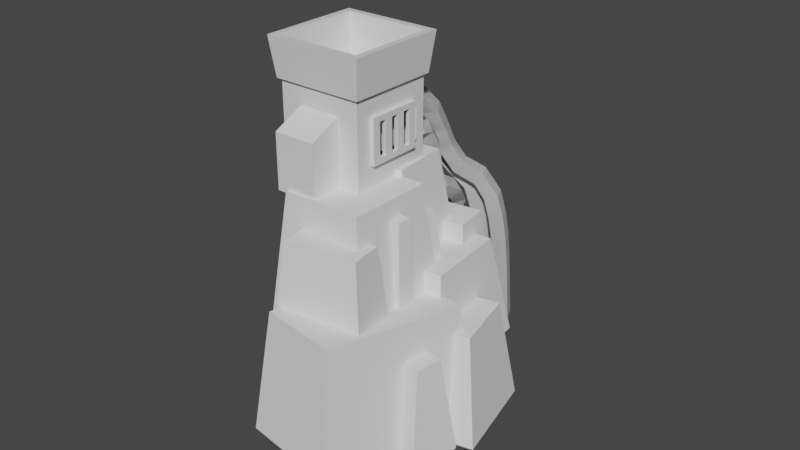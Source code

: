 # Source: Furnace_Station.blend  (saved by Blender 2.91.10; exported with 4.5.12 LTS)
import bpy
from mathutils import Matrix  # noqa: F401  (used for matrix-valued properties, if any)

bpy.ops.wm.read_factory_settings(use_empty=True)
scene = bpy.context.scene
scene.name = 'Scene'

# ---- collections
col_collection = bpy.data.collections.new('Collection'); scene.collection.children.link(col_collection)

# ---- materials (node trees are filled in below, after node groups)
mat_material = bpy.data.materials.new('Material')
mat_material.alpha_threshold = 0.0
mat_material.use_transparent_shadow = False
mat_material.line_color = (0.0, 0.0, 0.0, 1.0)

# ---- node groups
ng_auto_smooth = bpy.data.node_groups.new('Auto Smooth', 'GeometryNodeTree')
_s = ng_auto_smooth.interface.new_socket(name='Geometry', in_out='OUTPUT', socket_type='NodeSocketGeometry')
_s = ng_auto_smooth.interface.new_socket(name='Geometry', in_out='INPUT', socket_type='NodeSocketGeometry')
_s = ng_auto_smooth.interface.new_socket(name='Angle', in_out='INPUT', socket_type='NodeSocketFloat')
_s.subtype = 'ANGLE'
_s.min_value = 0.0
_s.max_value = 3.142
ng_auto_smooth.is_modifier = True
_N = ng_auto_smooth.nodes; _L = ng_auto_smooth.links
n0 = _N.new('NodeGroupOutput'); n0.name = 'Group Output'; n0.location = (480, -100)
n1 = _N.new('NodeGroupInput'); n1.name = 'Group Input'; n1.location = (-420, -300)
n2 = _N.new('NodeGroupInput'); n2.name = 'Group Input.001'; n2.location = (-60, -100)
n3 = _N.new('GeometryNodeSetShadeSmooth'); n3.name = 'Set Shade Smooth'; n3.location = (120, -100)
n3.domain = 'EDGE'
n4 = _N.new('GeometryNodeSetShadeSmooth'); n4.name = 'Set Shade Smooth.001'; n4.location = (300, -100)
n5 = _N.new('GeometryNodeInputMeshEdgeAngle'); n5.name = 'Edge Angle'; n5.location = (-420, -220)
n6 = _N.new('GeometryNodeInputEdgeSmooth'); n6.name = 'Is Edge Smooth'; n6.location = (-60, -160)
n7 = _N.new('GeometryNodeInputShadeSmooth'); n7.name = 'Is Face Smooth'; n7.location = (-240, -340)
n8 = _N.new('FunctionNodeBooleanMath'); n8.name = 'Boolean Math'; n8.location = (-60, -220)
n9 = _N.new('FunctionNodeCompare'); n9.name = 'Compare'; n9.location = (-240, -180)
n9.operation = 'LESS_EQUAL'
_L.new(n5.outputs[0], n9.inputs[0])
_L.new(n4.outputs[0], n0.inputs[0])
_L.new(n1.outputs[1], n9.inputs[1])
_L.new(n9.outputs[0], n8.inputs[0])
_L.new(n7.outputs[0], n8.inputs[1])
_L.new(n2.outputs[0], n3.inputs[0])
_L.new(n6.outputs[0], n3.inputs[1])
_L.new(n3.outputs[0], n4.inputs[0])
_L.new(n8.outputs[0], n3.inputs[2])
n0.is_active_output = True

# ---- material node trees
mat_material.use_nodes = True; mat_material.node_tree.nodes.clear()
_N = mat_material.node_tree.nodes; _L = mat_material.node_tree.links
n0 = _N.new('ShaderNodeOutputMaterial'); n0.name = 'Material Output'; n0.location = (300, 300)
n1 = _N.new('ShaderNodeBsdfPrincipled'); n1.name = 'Principled BSDF'; n1.location = (10, 300)
n1.distribution = 'GGX'
n1.subsurface_method = 'BURLEY'
n1.inputs[2].default_value = 0.4
n1.inputs[3].default_value = 1.45
n1.inputs[27].default_value = (0.0, 0.0, 0.0, 1.0)
n1.inputs[28].default_value = 1.0
_L.new(n1.outputs[0], n0.inputs[0])
n0.is_active_output = True

# ---- world
world_world = bpy.data.worlds.new('World'); scene.world = world_world
world_world.use_nodes = True; world_world.node_tree.nodes.clear()
_N = world_world.node_tree.nodes; _L = world_world.node_tree.links
n0 = _N.new('ShaderNodeOutputWorld'); n0.name = 'World Output'; n0.location = (300, 300)
n1 = _N.new('ShaderNodeBackground'); n1.name = 'Background'; n1.location = (10, 300)
n1.inputs[0].default_value = (0.05088, 0.05088, 0.05088, 1.0)
_L.new(n1.outputs[0], n0.inputs[0])
n0.is_active_output = True
world_world.color = (0.05088, 0.05088, 0.05088)
world_world.use_sun_shadow = False
world_world.sun_shadow_jitter_overblur = 0.0

# ---- meshes
me_cube = bpy.data.meshes.new('Cube')
me_cube.from_pydata([(1.0, 1.0, 1.0), (1.0, 1.0, -1.339), (1.0, -1.0, 1.0), (1.0, -1.0, -1.339), (-1.0, 1.0, 1.0), (-1.0, 1.0, -1.339), (-1.0, -1.0, 1.0), (-1.0, -1.0, -1.339), (0.496, 1.0, -1.339), (-0.496, 1.0, -1.339), (0.496, -1.0, 1.0), (-0.496, -1.0, 1.0), (-0.496, -1.0, -1.339), (0.496, -1.0, -1.339), (-0.496, 1.0, 1.0), (0.496, 1.0, 1.0), (1.0, 1.0, 0.4802), (-1.0, -1.0, 0.4802), (1.0, -1.0, 0.4802), (-1.0, 1.0, 0.4802), (-0.496, 1.0, 0.4802), (0.496, 1.0, 0.4802), (0.496, -1.0, 0.4802), (-0.496, -1.0, 0.4802), (1.0, 1.0, 0.09398), (1.0, -1.0, 0.09398), (-1.0, 1.0, 0.09398), (-0.496, 1.0, 0.09398), (0.496, 1.0, 0.09398), (0.496, -1.0, 0.09398), (-0.496, -1.0, 0.09398), (-1.0, -1.0, 0.09398), (-0.496, -1.719, -1.339), (0.496, -1.719, -1.339), (-0.5318, -1.072, 1.0), (-1.072, -1.072, 1.0), (1.072, 1.072, 1.0), (1.072, -1.072, 1.0), (-1.072, 1.072, 1.0), (0.5318, 1.072, 1.0), (0.5318, -1.072, 1.0), (-0.5318, 1.072, 1.0), (1.0, 1.0, -0.6841), (1.0, -1.0, -0.6841), (-1.0, 1.0, -0.6841), (-0.496, 1.0, -0.6841), (0.496, 1.0, -0.6841), (0.496, -1.0, -0.6841), (-0.496, -1.0, -0.6841), (-1.0, -1.0, -0.6841), (-1.0, 0.6304, -1.339), (-1.0, -0.6304, -1.339), (1.0, 0.6304, 1.0), (1.0, -0.6304, 1.0), (-1.0, -0.6304, 1.0), (-1.0, 0.6304, 1.0), (1.0, -0.6304, -1.339), (1.0, 0.6304, -1.339), (-0.496, 0.6304, -1.339), (-0.496, -0.6304, -1.339), (0.496, 0.6304, -1.339), (0.496, -0.6304, -1.339), (1.0, 0.6304, 0.4802), (1.0, -0.6304, 0.4802), (-1.0, -0.6304, 0.4802), (-1.0, 0.6304, 0.4802), (-1.0, -0.6304, 0.09398), (-1.0, 0.6304, 0.09398), (1.0, 0.6304, 0.09398), (1.0, -0.6304, 0.09398), (1.072, 0.6759, 1.0), (1.072, -0.6759, 1.0), (-1.072, -0.6759, 1.0), (-1.072, 0.6759, 1.0), (1.0, 0.6304, -0.6841), (1.0, -0.6304, -0.6841), (-1.0, -0.6304, -0.6841), (-1.0, 0.6304, -0.6841)], [], [(10, 2, 37, 40), (23, 11, 6, 17), (65, 55, 4, 19), (61, 56, 3, 13), (63, 53, 2, 18), (21, 15, 0, 16), (19, 4, 14, 20), (20, 14, 15, 21), (51, 59, 12, 7), (59, 61, 13, 12), (18, 2, 10, 22), (22, 10, 11, 23), (52, 0, 36, 70), (14, 4, 38, 41), (25, 18, 22, 29), (27, 20, 21, 28), (26, 19, 20, 27), (28, 21, 16, 24), (69, 63, 18, 25), (67, 65, 19, 26), (30, 23, 17, 31), (48, 30, 31, 49), (77, 67, 26, 44), (75, 69, 25, 43), (46, 28, 24, 42), (44, 26, 27, 45), (45, 27, 28, 46), (43, 25, 29, 47), (12, 13, 33, 32), (0, 15, 39, 36), (15, 14, 41, 39), (6, 11, 34, 35), (11, 10, 40, 34), (54, 6, 35, 72), (3, 43, 47, 13), (9, 45, 46, 8), (5, 44, 45, 9), (8, 46, 42, 1), (56, 75, 43, 3), (50, 77, 44, 5), (12, 48, 49, 7), (7, 49, 76, 51), (51, 76, 77, 50), (1, 42, 74, 57), (57, 74, 75, 56), (4, 55, 73, 38), (55, 54, 72, 73), (42, 24, 68, 74), (49, 31, 66, 76), (76, 66, 67, 77), (31, 17, 64, 66), (66, 64, 65, 67), (24, 16, 62, 68), (2, 53, 71, 37), (53, 52, 70, 71), (9, 8, 60, 58), (58, 60, 61, 59), (5, 9, 58, 50), (50, 58, 59, 51), (16, 0, 52, 62), (62, 52, 53, 63), (8, 1, 57, 60), (60, 57, 56, 61), (17, 6, 54, 64), (64, 54, 55, 65)])
_uv = me_cube.uv_layers.new(name='UVMap')
_uv.uv.foreach_set('vector', [0.625, 0.8333, 0.625, 0.75, 0.625, 0.75, 0.625, 0.8333, 0.5219, 0.9167, 0.625, 0.9167, 0.625, 1.0, 0.5219, 1.0, 0.5219, 0.1667, 0.625, 0.1667, 0.625, 0.25, 0.5219, 0.25, 0.2917, 0.6667, 0.375, 0.6667, 0.375, 0.75, 0.2917, 0.75, 0.5219, 0.6667, 0.625, 0.6667, 0.625, 0.75, 0.5219, 0.75, 0.5219, 0.4167, 0.625, 0.4167, 0.625, 0.5, 0.5219, 0.5, 0.5219, 0.25, 0.625, 0.25, 0.625, 0.3333, 0.5219, 0.3333, 0.5219, 0.3333, 0.625, 0.3333, 0.625, 0.4167, 0.5219, 0.4167, 0.125, 0.6667, 0.2083, 0.6667, 0.2083, 0.75, 0.125, 0.75, 0.2083, 0.6667, 0.2917, 0.6667, 0.2917, 0.75, 0.2083, 0.75, 0.5219, 0.75, 0.625, 0.75, 0.625, 0.8333, 0.5219, 0.8333, 0.5219, 0.8333, 0.625, 0.8333, 0.625, 0.9167, 0.5219, 0.9167, 0.625, 0.5833, 0.625, 0.5, 0.625, 0.5, 0.625, 0.5833, 0.625, 0.3333, 0.625, 0.25, 0.625, 0.25, 0.625, 0.3333, 0.4736, 0.75, 0.5219, 0.75, 0.5219, 0.8333, 0.4736, 0.8333, 0.4736, 0.3333, 0.5219, 0.3333, 0.5219, 0.4167, 0.4736, 0.4167, 0.4736, 0.25, 0.5219, 0.25, 0.5219, 0.3333, 0.4736, 0.3333, 0.4736, 0.4167, 0.5219, 0.4167, 0.5219, 0.5, 0.4736, 0.5, 0.4736, 0.6667, 0.5219, 0.6667, 0.5219, 0.75, 0.4736, 0.75, 0.4736, 0.1667, 0.5219, 0.1667, 0.5219, 0.25, 0.4736, 0.25, 0.4736, 0.9167, 0.5219, 0.9167, 0.5219, 1.0, 0.4736, 1.0, 0.4035, 0.9167, 0.4736, 0.9167, 0.4736, 1.0, 0.4035, 1.0, 0.4035, 0.1667, 0.4736, 0.1667, 0.4736, 0.25, 0.4035, 0.25, 0.4035, 0.6667, 0.4736, 0.6667, 0.4736, 0.75, 0.4035, 0.75, 0.4035, 0.4167, 0.4736, 0.4167, 0.4736, 0.5, 0.4035, 0.5, 0.4035, 0.25, 0.4736, 0.25, 0.4736, 0.3333, 0.4035, 0.3333, 0.4035, 0.3333, 0.4736, 0.3333, 0.4736, 0.4167, 0.4035, 0.4167, 0.4035, 0.75, 0.4736, 0.75, 0.4736, 0.8333, 0.4035, 0.8333, 0.2083, 0.75, 0.2917, 0.75, 0.2917, 0.75, 0.2083, 0.75, 0.625, 0.5, 0.625, 0.4167, 0.625, 0.4167, 0.625, 0.5, 0.625, 0.4167, 0.625, 0.3333, 0.625, 0.3333, 0.625, 0.4167, 0.625, 1.0, 0.625, 0.9167, 0.625, 0.9167, 0.625, 1.0, 0.625, 0.9167, 0.625, 0.8333, 0.625, 0.8333, 0.625, 0.9167, 0.625, 0.08333, 0.625, 0.0, 0.625, 0.0, 0.625, 0.08333, 0.375, 0.75, 0.4035, 0.75, 0.4035, 0.8333, 0.375, 0.8333, 0.375, 0.3333, 0.4035, 0.3333, 0.4035, 0.4167, 0.375, 0.4167, 0.375, 0.25, 0.4035, 0.25, 0.4035, 0.3333, 0.375, 0.3333, 0.375, 0.4167, 0.4035, 0.4167, 0.4035, 0.5, 0.375, 0.5, 0.375, 0.6667, 0.4035, 0.6667, 0.4035, 0.75, 0.375, 0.75, 0.375, 0.1667, 0.4035, 0.1667, 0.4035, 0.25, 0.375, 0.25, 0.375, 0.9167, 0.4035, 0.9167, 0.4035, 1.0, 0.375, 1.0, 0.375, 0.0, 0.4035, 0.0, 0.4035, 0.08333, 0.375, 0.08333, 0.375, 0.08333, 0.4035, 0.08333, 0.4035, 0.1667, 0.375, 0.1667, 0.375, 0.5, 0.4035, 0.5, 0.4035, 0.5833, 0.375, 0.5833, 0.375, 0.5833, 0.4035, 0.5833, 0.4035, 0.6667, 0.375, 0.6667, 0.625, 0.25, 0.625, 0.1667, 0.625, 0.1667, 0.625, 0.25, 0.625, 0.1667, 0.625, 0.08333, 0.625, 0.08333, 0.625, 0.1667, 0.4035, 0.5, 0.4736, 0.5, 0.4736, 0.5833, 0.4035, 0.5833, 0.4035, 0.0, 0.4736, 0.0, 0.4736, 0.08333, 0.4035, 0.08333, 0.4035, 0.08333, 0.4736, 0.08333, 0.4736, 0.1667, 0.4035, 0.1667, 0.4736, 0.0, 0.5219, 0.0, 0.5219, 0.08333, 0.4736, 0.08333, 0.4736, 0.08333, 0.5219, 0.08333, 0.5219, 0.1667, 0.4736, 0.1667, 0.4736, 0.5, 0.5219, 0.5, 0.5219, 0.5833, 0.4736, 0.5833, 0.625, 0.75, 0.625, 0.6667, 0.625, 0.6667, 0.625, 0.75, 0.625, 0.6667, 0.625, 0.5833, 0.625, 0.5833, 0.625, 0.6667, 0.2083, 0.5, 0.2917, 0.5, 0.2917, 0.5833, 0.2083, 0.5833, 0.2083, 0.5833, 0.2917, 0.5833, 0.2917, 0.6667, 0.2083, 0.6667, 0.125, 0.5, 0.2083, 0.5, 0.2083, 0.5833, 0.125, 0.5833, 0.125, 0.5833, 0.2083, 0.5833, 0.2083, 0.6667, 0.125, 0.6667, 0.5219, 0.5, 0.625, 0.5, 0.625, 0.5833, 0.5219, 0.5833, 0.5219, 0.5833, 0.625, 0.5833, 0.625, 0.6667, 0.5219, 0.6667, 0.2917, 0.5, 0.375, 0.5, 0.375, 0.5833, 0.2917, 0.5833, 0.2917, 0.5833, 0.375, 0.5833, 0.375, 0.6667, 0.2917, 0.6667, 0.5219, 0.0, 0.625, 0.0, 0.625, 0.08333, 0.5219, 0.08333, 0.5219, 0.08333, 0.625, 0.08333, 0.625, 0.1667, 0.5219, 0.1667])
me_cube.materials.append(mat_material)
me_cube.use_remesh_preserve_volume = False
me_cube.use_remesh_preserve_attributes = False
me_cube.use_mirror_vertex_groups = False
me_cube.update()
me_cube_001 = bpy.data.meshes.new('Cube.001')
me_cube_001.from_pydata([(1.643, 0.6304, 0.4802), (1.643, -0.6304, 0.4802), (1.643, 0.6304, -0.6841), (1.643, -0.6304, -0.6841), (1.643, -0.4503, 0.4802), (1.643, -0.2702, 0.4802), (1.643, -0.09006, 0.4802), (1.643, 0.09006, 0.4802), (1.643, 0.2702, 0.4802), (1.643, 0.4503, 0.4802), (1.643, 0.4503, -0.6841), (1.643, 0.2702, -0.6841), (1.643, 0.09006, -0.6841), (1.643, -0.09006, -0.6841), (1.643, -0.2702, -0.6841), (1.643, -0.4503, -0.6841), (1.643, 0.6304, 0.3374), (1.643, 0.6304, -0.5412), (1.643, -0.6304, -0.5412), (1.643, -0.6304, 0.3374), (1.643, 0.4503, 0.3374), (1.643, 0.4503, -0.5412), (1.643, 0.2702, 0.3374), (1.643, 0.2702, -0.5412), (1.643, 0.09006, 0.3374), (1.643, 0.09006, -0.5412), (1.643, -0.09006, 0.3374), (1.643, -0.09006, -0.5412), (1.643, -0.2702, 0.3374), (1.643, -0.2702, -0.5412), (1.643, -0.4503, 0.3374), (1.643, -0.4503, -0.5412), (1.547, 0.4503, 0.3374), (1.547, 0.4503, -0.5412), (1.547, 0.2702, 0.3374), (1.547, 0.2702, -0.5412), (1.547, 0.09006, 0.3374), (1.547, 0.09006, -0.5412), (1.547, -0.09006, 0.3374), (1.547, -0.09006, -0.5412), (1.547, -0.2702, 0.3374), (1.547, -0.2702, -0.5412), (1.547, -0.4503, 0.3374), (1.547, -0.4503, -0.5412), (1.547, 0.6304, 0.4802), (1.547, -0.6304, 0.4802), (1.547, 0.6304, -0.6841), (1.547, -0.6304, -0.6841), (1.547, -0.4503, 0.4802), (1.547, -0.2702, 0.4802), (1.547, -0.09006, 0.4802), (1.547, 0.09006, 0.4802), (1.547, 0.2702, 0.4802), (1.547, 0.4503, 0.4802), (1.547, 0.4503, -0.6841), (1.547, 0.2702, -0.6841), (1.547, 0.09006, -0.6841), (1.547, -0.09006, -0.6841), (1.547, -0.2702, -0.6841), (1.547, -0.4503, -0.6841), (1.547, 0.6304, 0.3374), (1.547, 0.6304, -0.5412), (1.547, -0.6304, -0.5412), (1.547, -0.6304, 0.3374), (1.567, 0.6067, -0.4959), (1.567, 0.6067, 0.292), (1.5, 0.6728, -0.4959), (1.5, 0.6728, 0.292), (1.634, 0.6728, -0.4959), (1.634, 0.6728, 0.292), (1.567, 0.7389, -0.4959), (1.567, 0.7389, 0.292)], [], [(30, 4, 1, 19), (16, 0, 9, 20), (20, 9, 8, 22), (22, 8, 7, 24), (24, 7, 6, 26), (26, 6, 5, 28), (28, 5, 4, 30), (14, 29, 31, 15), (29, 28, 40, 41), (13, 27, 29, 14), (27, 26, 28, 29), (12, 25, 27, 13), (31, 29, 41, 43), (11, 23, 25, 12), (23, 22, 24, 25), (10, 21, 23, 11), (25, 24, 36, 37), (2, 17, 21, 10), (17, 16, 20, 21), (15, 31, 18, 3), (31, 30, 19, 18), (27, 25, 37, 39), (28, 30, 42, 40), (23, 21, 33, 35), (22, 23, 35, 34), (24, 26, 38, 36), (26, 27, 39, 38), (20, 22, 34, 32), (30, 31, 43, 42), (21, 20, 32, 33), (4, 5, 49, 48), (12, 13, 57, 56), (5, 6, 50, 49), (13, 14, 58, 57), (6, 7, 51, 50), (0, 16, 60, 44), (9, 0, 44, 53), (14, 15, 59, 58), (7, 8, 52, 51), (16, 17, 61, 60), (15, 3, 47, 59), (8, 9, 53, 52), (3, 18, 62, 47), (17, 2, 46, 61), (2, 10, 54, 46), (18, 19, 63, 62), (19, 1, 45, 63), (10, 11, 55, 54), (1, 4, 48, 45), (11, 12, 56, 55), (64, 65, 67, 66), (66, 67, 71, 70), (70, 71, 69, 68), (68, 69, 65, 64), (66, 70, 68, 64), (71, 67, 65, 69)])
_uv = me_cube_001.uv_layers.new(name='UVMap')
_uv.uv.foreach_set('vector', [0.4824, 0.6548, 0.5219, 0.6548, 0.5219, 0.6667, 0.4824, 0.6667, 0.4824, 0.5833, 0.5219, 0.5833, 0.5219, 0.5952, 0.4824, 0.5952, 0.4824, 0.5952, 0.5219, 0.5952, 0.5219, 0.6071, 0.4824, 0.6071, 0.4824, 0.6071, 0.5219, 0.6071, 0.5219, 0.619, 0.4824, 0.619, 0.4824, 0.619, 0.5219, 0.619, 0.5219, 0.631, 0.4824, 0.631, 0.4824, 0.631, 0.5219, 0.631, 0.5219, 0.6429, 0.4824, 0.6429, 0.4824, 0.6429, 0.5219, 0.6429, 0.5219, 0.6548, 0.4824, 0.6548, 0.4035, 0.6429, 0.443, 0.6429, 0.443, 0.6548, 0.4035, 0.6548, 0.443, 0.6429, 0.4824, 0.6429, 0.4824, 0.6429, 0.443, 0.6429, 0.4035, 0.631, 0.443, 0.631, 0.443, 0.6429, 0.4035, 0.6429, 0.443, 0.631, 0.4824, 0.631, 0.4824, 0.6429, 0.443, 0.6429, 0.4035, 0.619, 0.443, 0.619, 0.443, 0.631, 0.4035, 0.631, 0.443, 0.6548, 0.443, 0.6429, 0.443, 0.6429, 0.443, 0.6548, 0.4035, 0.6071, 0.443, 0.6071, 0.443, 0.619, 0.4035, 0.619, 0.443, 0.6071, 0.4824, 0.6071, 0.4824, 0.619, 0.443, 0.619, 0.4035, 0.5952, 0.443, 0.5952, 0.443, 0.6071, 0.4035, 0.6071, 0.443, 0.619, 0.4824, 0.619, 0.4824, 0.619, 0.443, 0.619, 0.4035, 0.5833, 0.443, 0.5833, 0.443, 0.5952, 0.4035, 0.5952, 0.443, 0.5833, 0.4824, 0.5833, 0.4824, 0.5952, 0.443, 0.5952, 0.4035, 0.6548, 0.443, 0.6548, 0.443, 0.6667, 0.4035, 0.6667, 0.443, 0.6548, 0.4824, 0.6548, 0.4824, 0.6667, 0.443, 0.6667, 0.443, 0.631, 0.443, 0.619, 0.443, 0.619, 0.443, 0.631, 0.4824, 0.6429, 0.4824, 0.6548, 0.4824, 0.6548, 0.4824, 0.6429, 0.443, 0.6071, 0.443, 0.5952, 0.443, 0.5952, 0.443, 0.6071, 0.4824, 0.6071, 0.443, 0.6071, 0.443, 0.6071, 0.4824, 0.6071, 0.4824, 0.619, 0.4824, 0.631, 0.4824, 0.631, 0.4824, 0.619, 0.4824, 0.631, 0.443, 0.631, 0.443, 0.631, 0.4824, 0.631, 0.4824, 0.5952, 0.4824, 0.6071, 0.4824, 0.6071, 0.4824, 0.5952, 0.4824, 0.6548, 0.443, 0.6548, 0.443, 0.6548, 0.4824, 0.6548, 0.443, 0.5952, 0.4824, 0.5952, 0.4824, 0.5952, 0.443, 0.5952, 0.5219, 0.6548, 0.5219, 0.6429, 0.5219, 0.6429, 0.5219, 0.6548, 0.4035, 0.619, 0.4035, 0.631, 0.4035, 0.631, 0.4035, 0.619, 0.5219, 0.6429, 0.5219, 0.631, 0.5219, 0.631, 0.5219, 0.6429, 0.4035, 0.631, 0.4035, 0.6429, 0.4035, 0.6429, 0.4035, 0.631, 0.5219, 0.631, 0.5219, 0.619, 0.5219, 0.619, 0.5219, 0.631, 0.5219, 0.5833, 0.4824, 0.5833, 0.4824, 0.5833, 0.5219, 0.5833, 0.5219, 0.5952, 0.5219, 0.5833, 0.5219, 0.5833, 0.5219, 0.5952, 0.4035, 0.6429, 0.4035, 0.6548, 0.4035, 0.6548, 0.4035, 0.6429, 0.5219, 0.619, 0.5219, 0.6071, 0.5219, 0.6071, 0.5219, 0.619, 0.4824, 0.5833, 0.443, 0.5833, 0.443, 0.5833, 0.4824, 0.5833, 0.4035, 0.6548, 0.4035, 0.6667, 0.4035, 0.6667, 0.4035, 0.6548, 0.5219, 0.6071, 0.5219, 0.5952, 0.5219, 0.5952, 0.5219, 0.6071, 0.4035, 0.6667, 0.443, 0.6667, 0.443, 0.6667, 0.4035, 0.6667, 0.443, 0.5833, 0.4035, 0.5833, 0.4035, 0.5833, 0.443, 0.5833, 0.4035, 0.5833, 0.4035, 0.5952, 0.4035, 0.5952, 0.4035, 0.5833, 0.443, 0.6667, 0.4824, 0.6667, 0.4824, 0.6667, 0.443, 0.6667, 0.4824, 0.6667, 0.5219, 0.6667, 0.5219, 0.6667, 0.4824, 0.6667, 0.4035, 0.5952, 0.4035, 0.6071, 0.4035, 0.6071, 0.4035, 0.5952, 0.5219, 0.6667, 0.5219, 0.6548, 0.5219, 0.6548, 0.5219, 0.6667, 0.4035, 0.6071, 0.4035, 0.619, 0.4035, 0.619, 0.4035, 0.6071, 0.375, 0.0, 0.625, 0.0, 0.625, 0.25, 0.375, 0.25, 0.375, 0.25, 0.625, 0.25, 0.625, 0.5, 0.375, 0.5, 0.375, 0.5, 0.625, 0.5, 0.625, 0.75, 0.375, 0.75, 0.375, 0.75, 0.625, 0.75, 0.625, 1.0, 0.375, 1.0, 0.125, 0.5, 0.375, 0.5, 0.375, 0.75, 0.125, 0.75, 0.625, 0.5, 0.875, 0.5, 0.875, 0.75, 0.625, 0.75])
me_cube_001.materials.append(mat_material)
me_cube_001.use_remesh_preserve_volume = False
me_cube_001.use_remesh_preserve_attributes = False
me_cube_001.use_mirror_vertex_groups = False
me_cube_001.update()
me_plane = bpy.data.meshes.new('Plane')
me_plane.from_pydata([(-1.0, -1.0, 0.0), (1.0, -1.0, 0.0), (-1.0, 1.0, 0.0), (1.0, 1.0, 0.0), (-1.0, 1.0, -1.034), (-1.0, -1.0, -1.034), (1.0, -1.0, -1.034), (1.0, 1.0, -1.034)], [], [(0, 1, 3, 2), (5, 4, 7, 6), (1, 6, 7, 3), (2, 4, 5, 0), (3, 7, 4, 2), (0, 5, 6, 1)])
_uv = me_plane.uv_layers.new(name='UVMap')
_uv.uv.foreach_set('vector', [0.0, 0.0, 1.0, 0.0, 1.0, 1.0, 0.0, 1.0, 0.0, 0.0, 0.0, 1.0, 1.0, 1.0, 1.0, 0.0, 1.0, 0.0, 1.0, 0.0, 1.0, 1.0, 1.0, 1.0, 0.0, 1.0, 0.0, 1.0, 0.0, 0.0, 0.0, 0.0, 1.0, 1.0, 1.0, 1.0, 0.0, 1.0, 0.0, 1.0, 0.0, 0.0, 0.0, 0.0, 1.0, 0.0, 1.0, 0.0])
me_plane.use_remesh_fix_poles = True
me_plane.use_remesh_preserve_attributes = False
me_plane.use_mirror_vertex_groups = False
me_plane.update()
me_plane_001 = bpy.data.meshes.new('Plane.001')
me_plane_001.from_pydata([(-1.0, -1.0, 0.0), (1.0, -1.0, 0.0), (-1.0, 1.0, 0.0), (1.0, 1.0, 0.0), (-1.0, 1.0, -1.034), (-1.0, -1.0, -1.034), (1.0, -1.0, -1.034), (1.0, 1.0, -1.034)], [], [(0, 1, 3, 2), (5, 4, 7, 6), (1, 6, 7, 3), (2, 4, 5, 0), (3, 7, 4, 2), (0, 5, 6, 1)])
_uv = me_plane_001.uv_layers.new(name='UVMap')
_uv.uv.foreach_set('vector', [0.0, 0.0, 1.0, 0.0, 1.0, 1.0, 0.0, 1.0, 0.0, 0.0, 0.0, 1.0, 1.0, 1.0, 1.0, 0.0, 1.0, 0.0, 1.0, 0.0, 1.0, 1.0, 1.0, 1.0, 0.0, 1.0, 0.0, 1.0, 0.0, 0.0, 0.0, 0.0, 1.0, 1.0, 1.0, 1.0, 0.0, 1.0, 0.0, 1.0, 0.0, 0.0, 0.0, 0.0, 1.0, 0.0, 1.0, 0.0])
me_plane_001.use_remesh_fix_poles = True
me_plane_001.use_remesh_preserve_attributes = False
me_plane_001.use_mirror_vertex_groups = False
me_plane_001.update()
me_plane_002 = bpy.data.meshes.new('Plane.002')
me_plane_002.from_pydata([(-1.0, -1.0, 0.0), (1.0, -1.0, 0.0), (-1.0, 1.0, 0.0), (1.0, 1.0, 0.0), (-1.0, 1.0, -1.034), (-1.0, -1.0, -1.034), (1.0, -1.0, -1.034), (1.0, 1.0, -1.034)], [], [(0, 1, 3, 2), (5, 4, 7, 6), (2, 4, 5, 0), (3, 7, 4, 2), (0, 5, 6, 1), (1, 6, 7, 3)])
_uv = me_plane_002.uv_layers.new(name='UVMap')
_uv.uv.foreach_set('vector', [0.0, 0.0, 1.0, 0.0, 1.0, 1.0, 0.0, 1.0, 0.0, 0.0, 0.0, 1.0, 1.0, 1.0, 1.0, 0.0, 0.0, 1.0, 0.0, 1.0, 0.0, 0.0, 0.0, 0.0, 1.0, 1.0, 1.0, 1.0, 0.0, 1.0, 0.0, 1.0, 0.0, 0.0, 0.0, 0.0, 1.0, 0.0, 1.0, 0.0, 1.0, 0.0, 1.0, 0.0, 1.0, 1.0, 1.0, 1.0])
me_plane_002.use_remesh_fix_poles = True
me_plane_002.use_remesh_preserve_attributes = False
me_plane_002.use_mirror_vertex_groups = False
me_plane_002.update()
me_plane_004 = bpy.data.meshes.new('Plane.004')
me_plane_004.from_pydata([(-1.0, -1.0, 0.0), (1.0, -1.0, 0.0), (-1.0, 1.0, 0.0), (1.0, 1.0, 0.0), (-1.0, 1.0, -1.034), (-1.0, -1.0, -1.034), (1.0, -1.0, -1.034), (1.0, 1.0, -1.034)], [], [(0, 1, 3, 2), (5, 4, 7, 6), (3, 7, 4, 2), (0, 5, 6, 1), (1, 6, 7, 3), (2, 4, 5, 0)])
_uv = me_plane_004.uv_layers.new(name='UVMap')
_uv.uv.foreach_set('vector', [0.0, 0.0, 1.0, 0.0, 1.0, 1.0, 0.0, 1.0, 0.0, 0.0, 0.0, 1.0, 1.0, 1.0, 1.0, 0.0, 1.0, 1.0, 1.0, 1.0, 0.0, 1.0, 0.0, 1.0, 0.0, 0.0, 0.0, 0.0, 1.0, 0.0, 1.0, 0.0, 1.0, 0.0, 1.0, 0.0, 1.0, 1.0, 1.0, 1.0, 0.0, 1.0, 0.0, 1.0, 0.0, 0.0, 0.0, 0.0])
me_plane_004.use_remesh_fix_poles = True
me_plane_004.use_remesh_preserve_attributes = False
me_plane_004.use_mirror_vertex_groups = False
me_plane_004.update()
me_plane_005 = bpy.data.meshes.new('Plane.005')
me_plane_005.from_pydata([(-1.0, -1.0, 0.0), (1.0, -1.0, 0.0), (-1.0, 1.0, 0.0), (1.0, 1.0, 0.0), (-1.0, 1.0, -1.034), (-1.0, -1.0, -1.034), (1.0, -1.0, -1.034), (1.0, 1.0, -1.034)], [], [(0, 1, 3, 2), (5, 4, 7, 6), (1, 6, 7, 3), (2, 4, 5, 0), (3, 7, 4, 2), (0, 5, 6, 1)])
_uv = me_plane_005.uv_layers.new(name='UVMap')
_uv.uv.foreach_set('vector', [0.0, 0.0, 1.0, 0.0, 1.0, 1.0, 0.0, 1.0, 0.0, 0.0, 0.0, 1.0, 1.0, 1.0, 1.0, 0.0, 1.0, 0.0, 1.0, 0.0, 1.0, 1.0, 1.0, 1.0, 0.0, 1.0, 0.0, 1.0, 0.0, 0.0, 0.0, 0.0, 1.0, 1.0, 1.0, 1.0, 0.0, 1.0, 0.0, 1.0, 0.0, 0.0, 0.0, 0.0, 1.0, 0.0, 1.0, 0.0])
me_plane_005.use_remesh_fix_poles = True
me_plane_005.use_remesh_preserve_attributes = False
me_plane_005.use_mirror_vertex_groups = False
me_plane_005.update()
me_cube_002 = bpy.data.meshes.new('Cube.002')
me_cube_002.from_pydata([(-2.495, -2.678, -4.855), (-1.918, -2.059, 1.0), (-2.495, 2.678, -4.855), (-1.918, 2.059, 1.0), (2.495, -2.678, -4.855), (1.918, -2.059, 1.0), (2.495, 2.678, -4.855), (1.918, 2.059, 1.0)], [], [(0, 1, 3, 2), (2, 3, 7, 6), (6, 7, 5, 4), (4, 5, 1, 0), (2, 6, 4, 0), (7, 3, 1, 5)])
_uv = me_cube_002.uv_layers.new(name='UVMap')
_uv.uv.foreach_set('vector', [0.375, 0.0, 0.625, 0.0, 0.625, 0.25, 0.375, 0.25, 0.375, 0.25, 0.625, 0.25, 0.625, 0.5, 0.375, 0.5, 0.375, 0.5, 0.625, 0.5, 0.625, 0.75, 0.375, 0.75, 0.375, 0.75, 0.625, 0.75, 0.625, 1.0, 0.375, 1.0, 0.125, 0.5, 0.375, 0.5, 0.375, 0.75, 0.125, 0.75, 0.625, 0.5, 0.875, 0.5, 0.875, 0.75, 0.625, 0.75])
me_cube_002.use_remesh_fix_poles = True
me_cube_002.use_remesh_preserve_attributes = False
me_cube_002.use_mirror_vertex_groups = False
me_cube_002.update()
me_cube_003 = bpy.data.meshes.new('Cube.003')
me_cube_003.from_pydata([(-2.239, -1.716, -4.032), (-1.583, -1.0, 1.0), (-2.239, 2.534, -4.032), (-1.583, 1.818, 1.0), (1.656, -1.716, -4.032), (1.0, -1.0, 1.0), (1.656, 2.534, -4.032), (1.0, 1.818, 1.0)], [], [(0, 1, 3, 2), (2, 3, 7, 6), (6, 7, 5, 4), (4, 5, 1, 0), (2, 6, 4, 0), (7, 3, 1, 5)])
_uv = me_cube_003.uv_layers.new(name='UVMap')
_uv.uv.foreach_set('vector', [0.375, 0.0, 0.625, 0.0, 0.625, 0.25, 0.375, 0.25, 0.375, 0.25, 0.625, 0.25, 0.625, 0.5, 0.375, 0.5, 0.375, 0.5, 0.625, 0.5, 0.625, 0.75, 0.375, 0.75, 0.375, 0.75, 0.625, 0.75, 0.625, 1.0, 0.375, 1.0, 0.125, 0.5, 0.375, 0.5, 0.375, 0.75, 0.125, 0.75, 0.625, 0.5, 0.875, 0.5, 0.875, 0.75, 0.625, 0.75])
me_cube_003.use_remesh_fix_poles = True
me_cube_003.use_remesh_preserve_attributes = False
me_cube_003.use_mirror_vertex_groups = False
me_cube_003.update()
me_cube_004 = bpy.data.meshes.new('Cube.004')
me_cube_004.from_pydata([(-1.195, -1.747, -11.28), (-0.2784, -0.8307, -1.707), (-1.195, 2.085, -11.28), (-0.2784, 1.169, -1.707), (2.638, -1.747, -11.28), (1.722, -0.8307, -1.707), (2.638, 2.085, -11.28), (1.722, 1.169, -1.707)], [], [(0, 1, 3, 2), (2, 3, 7, 6), (6, 7, 5, 4), (4, 5, 1, 0), (2, 6, 4, 0), (7, 3, 1, 5)])
_uv = me_cube_004.uv_layers.new(name='UVMap')
_uv.uv.foreach_set('vector', [0.375, 0.0, 0.625, 0.0, 0.625, 0.25, 0.375, 0.25, 0.375, 0.25, 0.625, 0.25, 0.625, 0.5, 0.375, 0.5, 0.375, 0.5, 0.625, 0.5, 0.625, 0.75, 0.375, 0.75, 0.375, 0.75, 0.625, 0.75, 0.625, 1.0, 0.375, 1.0, 0.125, 0.5, 0.375, 0.5, 0.375, 0.75, 0.125, 0.75, 0.625, 0.5, 0.875, 0.5, 0.875, 0.75, 0.625, 0.75])
me_cube_004.use_remesh_fix_poles = True
me_cube_004.use_remesh_preserve_attributes = False
me_cube_004.use_mirror_vertex_groups = False
me_cube_004.update()
me_cube_005 = bpy.data.meshes.new('Cube.005')
me_cube_005.from_pydata([(-6.78, -1.716, -5.541), (-6.124, -1.0, 1.32), (-6.78, 2.534, -5.541), (-6.124, 1.818, 1.32), (0.8629, -1.716, -5.541), (0.2071, -1.0, 1.32), (0.8629, 2.534, -5.541), (0.2071, 1.818, 1.32)], [], [(0, 1, 3, 2), (2, 3, 7, 6), (6, 7, 5, 4), (4, 5, 1, 0), (2, 6, 4, 0), (7, 3, 1, 5)])
_uv = me_cube_005.uv_layers.new(name='UVMap')
_uv.uv.foreach_set('vector', [0.375, 0.0, 0.625, 0.0, 0.625, 0.25, 0.375, 0.25, 0.375, 0.25, 0.625, 0.25, 0.625, 0.5, 0.375, 0.5, 0.375, 0.5, 0.625, 0.5, 0.625, 0.75, 0.375, 0.75, 0.375, 0.75, 0.625, 0.75, 0.625, 1.0, 0.375, 1.0, 0.125, 0.5, 0.375, 0.5, 0.375, 0.75, 0.125, 0.75, 0.625, 0.5, 0.875, 0.5, 0.875, 0.75, 0.625, 0.75])
me_cube_005.use_remesh_fix_poles = True
me_cube_005.use_remesh_preserve_attributes = False
me_cube_005.use_mirror_vertex_groups = False
me_cube_005.update()
me_cube_006 = bpy.data.meshes.new('Cube.006')
me_cube_006.from_pydata([(-0.7872, -1.34, -11.28), (-0.2784, -0.8307, 3.785), (-0.7872, 1.678, -11.28), (-0.2784, 1.169, 3.785), (2.23, -1.34, -11.28), (1.722, -0.8307, 3.785), (2.23, 1.678, -11.28), (1.722, 1.169, 3.785)], [], [(0, 1, 3, 2), (2, 3, 7, 6), (6, 7, 5, 4), (4, 5, 1, 0), (2, 6, 4, 0), (7, 3, 1, 5)])
_uv = me_cube_006.uv_layers.new(name='UVMap')
_uv.uv.foreach_set('vector', [0.375, 0.0, 0.625, 0.0, 0.625, 0.25, 0.375, 0.25, 0.375, 0.25, 0.625, 0.25, 0.625, 0.5, 0.375, 0.5, 0.375, 0.5, 0.625, 0.5, 0.625, 0.75, 0.375, 0.75, 0.375, 0.75, 0.625, 0.75, 0.625, 1.0, 0.375, 1.0, 0.125, 0.5, 0.375, 0.5, 0.375, 0.75, 0.125, 0.75, 0.625, 0.5, 0.875, 0.5, 0.875, 0.75, 0.625, 0.75])
me_cube_006.use_remesh_fix_poles = True
me_cube_006.use_remesh_preserve_attributes = False
me_cube_006.use_mirror_vertex_groups = False
me_cube_006.update()
me_cube_007 = bpy.data.meshes.new('Cube.007')
me_cube_007.from_pydata([(-2.285, -1.765, -10.81), (-1.583, -1.0, 1.0), (-2.285, 2.584, -10.81), (-1.583, 1.818, 1.0), (1.702, -1.765, -10.81), (1.0, -1.0, 1.0), (1.702, 2.584, -10.81), (1.0, 1.818, 1.0)], [], [(0, 1, 3, 2), (2, 3, 7, 6), (6, 7, 5, 4), (4, 5, 1, 0), (2, 6, 4, 0), (7, 3, 1, 5)])
_uv = me_cube_007.uv_layers.new(name='UVMap')
_uv.uv.foreach_set('vector', [0.375, 0.0, 0.625, 0.0, 0.625, 0.25, 0.375, 0.25, 0.375, 0.25, 0.625, 0.25, 0.625, 0.5, 0.375, 0.5, 0.375, 0.5, 0.625, 0.5, 0.625, 0.75, 0.375, 0.75, 0.375, 0.75, 0.625, 0.75, 0.625, 1.0, 0.375, 1.0, 0.125, 0.5, 0.375, 0.5, 0.375, 0.75, 0.125, 0.75, 0.625, 0.5, 0.875, 0.5, 0.875, 0.75, 0.625, 0.75])
me_cube_007.use_remesh_fix_poles = True
me_cube_007.use_remesh_preserve_attributes = False
me_cube_007.use_mirror_vertex_groups = False
me_cube_007.update()
me_cube_008 = bpy.data.meshes.new('Cube.008')
me_cube_008.from_pydata([(-2.495, -2.678, -4.855), (-1.918, -2.059, 1.0), (-2.275, 4.748, -5.429), (-1.699, 4.129, 0.4259), (2.495, -2.678, -4.855), (1.918, -2.059, 1.0), (2.714, 4.748, -5.429), (2.137, 4.129, 0.4259)], [], [(0, 1, 3, 2), (2, 3, 7, 6), (6, 7, 5, 4), (4, 5, 1, 0), (2, 6, 4, 0), (7, 3, 1, 5)])
_uv = me_cube_008.uv_layers.new(name='UVMap')
_uv.uv.foreach_set('vector', [0.375, 0.0, 0.625, 0.0, 0.625, 0.25, 0.375, 0.25, 0.375, 0.25, 0.625, 0.25, 0.625, 0.5, 0.375, 0.5, 0.375, 0.5, 0.625, 0.5, 0.625, 0.75, 0.375, 0.75, 0.375, 0.75, 0.625, 0.75, 0.625, 1.0, 0.375, 1.0, 0.125, 0.5, 0.375, 0.5, 0.375, 0.75, 0.125, 0.75, 0.625, 0.5, 0.875, 0.5, 0.875, 0.75, 0.625, 0.75])
me_cube_008.use_remesh_fix_poles = True
me_cube_008.use_remesh_preserve_attributes = False
me_cube_008.use_mirror_vertex_groups = False
me_cube_008.update()
me_cube_009 = bpy.data.meshes.new('Cube.009')
me_cube_009.from_pydata([(-2.239, -1.716, -4.032), (-1.583, -1.0, 1.0), (-2.239, 2.534, -4.032), (-1.583, 1.818, 1.0), (1.656, -1.716, -4.032), (1.0, -1.0, 1.0), (1.656, 2.534, -4.032), (1.0, 1.818, 1.0)], [], [(0, 1, 3, 2), (2, 3, 7, 6), (6, 7, 5, 4), (4, 5, 1, 0), (2, 6, 4, 0), (7, 3, 1, 5)])
_uv = me_cube_009.uv_layers.new(name='UVMap')
_uv.uv.foreach_set('vector', [0.375, 0.0, 0.625, 0.0, 0.625, 0.25, 0.375, 0.25, 0.375, 0.25, 0.625, 0.25, 0.625, 0.5, 0.375, 0.5, 0.375, 0.5, 0.625, 0.5, 0.625, 0.75, 0.375, 0.75, 0.375, 0.75, 0.625, 0.75, 0.625, 1.0, 0.375, 1.0, 0.125, 0.5, 0.375, 0.5, 0.375, 0.75, 0.125, 0.75, 0.625, 0.5, 0.875, 0.5, 0.875, 0.75, 0.625, 0.75])
me_cube_009.use_remesh_fix_poles = True
me_cube_009.use_remesh_preserve_attributes = False
me_cube_009.use_mirror_vertex_groups = False
me_cube_009.update()
me_cube_010 = bpy.data.meshes.new('Cube.010')
me_cube_010.from_pydata([(-6.78, -1.716, -5.541), (-6.124, -1.0, 1.32), (-6.78, 2.534, -5.541), (-6.124, 1.818, 1.32), (0.8629, -1.716, -5.541), (0.2071, -1.0, 1.32), (0.8629, 2.534, -5.541), (0.2071, 1.818, 1.32)], [], [(0, 1, 3, 2), (2, 3, 7, 6), (6, 7, 5, 4), (4, 5, 1, 0), (2, 6, 4, 0), (7, 3, 1, 5)])
_uv = me_cube_010.uv_layers.new(name='UVMap')
_uv.uv.foreach_set('vector', [0.375, 0.0, 0.625, 0.0, 0.625, 0.25, 0.375, 0.25, 0.375, 0.25, 0.625, 0.25, 0.625, 0.5, 0.375, 0.5, 0.375, 0.5, 0.625, 0.5, 0.625, 0.75, 0.375, 0.75, 0.375, 0.75, 0.625, 0.75, 0.625, 1.0, 0.375, 1.0, 0.125, 0.5, 0.375, 0.5, 0.375, 0.75, 0.125, 0.75, 0.625, 0.5, 0.875, 0.5, 0.875, 0.75, 0.625, 0.75])
me_cube_010.use_remesh_fix_poles = True
me_cube_010.use_remesh_preserve_attributes = False
me_cube_010.use_mirror_vertex_groups = False
me_cube_010.update()
me_circle = bpy.data.meshes.new('Circle')
me_circle.from_pydata([(29.3, 1.0, 0.0), (29.3, 1.139e-08, 1.0), (29.3, -1.0, 0.0), (29.3, 4.318e-08, -1.0), (-0.7395, 7.603e-08, 1.0), (-0.7395, 1.0, 5.96e-08), (-0.7395, -1.0, 5.96e-08), (-0.7395, 1.078e-07, -1.0), (26.99, 1.0, 4.585e-09), (24.68, 1.0, 9.17e-09), (22.37, 1.0, 1.375e-08), (20.06, 1.0, 1.834e-08), (17.75, 1.0, 2.292e-08), (15.44, 1.0, 2.751e-08), (13.13, 1.0, 3.209e-08), (10.81, 1.0, 3.668e-08), (8.504, 1.0, 4.126e-08), (6.193, 1.0, 4.585e-08), (3.882, 1.0, 5.043e-08), (1.571, 1.0, 5.502e-08), (1.571, 1.028e-07, -1.0), (3.882, 9.788e-08, -1.0), (6.193, 9.29e-08, -1.0), (8.504, 8.793e-08, -1.0), (10.81, 8.296e-08, -1.0), (13.13, 7.798e-08, -1.0), (15.44, 7.301e-08, -1.0), (17.75, 6.804e-08, -1.0), (20.06, 6.307e-08, -1.0), (22.37, 5.809e-08, -1.0), (24.68, 5.312e-08, -1.0), (26.99, 4.815e-08, -1.0), (26.99, -1.0, 4.585e-09), (24.68, -1.0, 9.17e-09), (22.37, -1.0, 1.375e-08), (20.06, -1.0, 1.834e-08), (17.75, -1.0, 2.292e-08), (15.44, -1.0, 2.751e-08), (13.13, -1.0, 3.209e-08), (10.81, -1.0, 3.668e-08), (8.504, -1.0, 4.126e-08), (6.193, -1.0, 4.585e-08), (3.882, -1.0, 5.043e-08), (1.571, -1.0, 5.502e-08), (1.571, 7.106e-08, 1.0), (3.882, 6.609e-08, 1.0), (6.193, 6.112e-08, 1.0), (8.504, 5.614e-08, 1.0), (10.81, 5.117e-08, 1.0), (13.13, 4.62e-08, 1.0), (15.44, 4.123e-08, 1.0), (17.75, 3.625e-08, 1.0), (20.06, 3.128e-08, 1.0), (22.37, 2.631e-08, 1.0), (24.68, 2.133e-08, 1.0), (26.99, 1.636e-08, 1.0)], [], [(1, 2, 3, 0), (4, 5, 7, 6), (20, 7, 5, 19), (44, 4, 6, 43), (43, 6, 7, 20), (19, 5, 4, 44), (0, 8, 55, 1), (8, 9, 54, 55), (9, 10, 53, 54), (10, 11, 52, 53), (11, 12, 51, 52), (12, 13, 50, 51), (13, 14, 49, 50), (14, 15, 48, 49), (15, 16, 47, 48), (16, 17, 46, 47), (17, 18, 45, 46), (18, 19, 44, 45), (2, 32, 31, 3), (32, 33, 30, 31), (33, 34, 29, 30), (34, 35, 28, 29), (35, 36, 27, 28), (36, 37, 26, 27), (37, 38, 25, 26), (38, 39, 24, 25), (39, 40, 23, 24), (40, 41, 22, 23), (41, 42, 21, 22), (42, 43, 20, 21), (1, 55, 32, 2), (55, 54, 33, 32), (54, 53, 34, 33), (53, 52, 35, 34), (52, 51, 36, 35), (51, 50, 37, 36), (50, 49, 38, 37), (49, 48, 39, 38), (48, 47, 40, 39), (47, 46, 41, 40), (46, 45, 42, 41), (45, 44, 43, 42), (3, 31, 8, 0), (31, 30, 9, 8), (30, 29, 10, 9), (29, 28, 11, 10), (28, 27, 12, 11), (27, 26, 13, 12), (26, 25, 14, 13), (25, 24, 15, 14), (24, 23, 16, 15), (23, 22, 17, 16), (22, 21, 18, 17), (21, 20, 19, 18)])
_uv = me_circle.uv_layers.new(name='UVMap')
_uv.uv.foreach_set('vector', [0.0, 0.0, 0.0, 0.0, 0.0, 0.0, 0.0, 0.0, 0.0, 0.0, 0.0, 0.0, 0.0, 0.0, 0.0, 0.0, 0.0, 0.0, 0.0, 0.0, 0.0, 0.0, 0.0, 0.0, 0.0, 0.0, 0.0, 0.0, 0.0, 0.0, 0.0, 0.0, 0.0, 0.0, 0.0, 0.0, 0.0, 0.0, 0.0, 0.0, 0.0, 0.0, 0.0, 0.0, 0.0, 0.0, 0.0, 0.0, 0.0, 0.0, 0.0, 0.0, 0.0, 0.0, 0.0, 0.0, 0.0, 0.0, 0.0, 0.0, 0.0, 0.0, 0.0, 0.0, 0.0, 0.0, 0.0, 0.0, 0.0, 0.0, 0.0, 0.0, 0.0, 0.0, 0.0, 0.0, 0.0, 0.0, 0.0, 0.0, 0.0, 0.0, 0.0, 0.0, 0.0, 0.0, 0.0, 0.0, 0.0, 0.0, 0.0, 0.0, 0.0, 0.0, 0.0, 0.0, 0.0, 0.0, 0.0, 0.0, 0.0, 0.0, 0.0, 0.0, 0.0, 0.0, 0.0, 0.0, 0.0, 0.0, 0.0, 0.0, 0.0, 0.0, 0.0, 0.0, 0.0, 0.0, 0.0, 0.0, 0.0, 0.0, 0.0, 0.0, 0.0, 0.0, 0.0, 0.0, 0.0, 0.0, 0.0, 0.0, 0.0, 0.0, 0.0, 0.0, 0.0, 0.0, 0.0, 0.0, 0.0, 0.0, 0.0, 0.0, 0.0, 0.0, 0.0, 0.0, 0.0, 0.0, 0.0, 0.0, 0.0, 0.0, 0.0, 0.0, 0.0, 0.0, 0.0, 0.0, 0.0, 0.0, 0.0, 0.0, 0.0, 0.0, 0.0, 0.0, 0.0, 0.0, 0.0, 0.0, 0.0, 0.0, 0.0, 0.0, 0.0, 0.0, 0.0, 0.0, 0.0, 0.0, 0.0, 0.0, 0.0, 0.0, 0.0, 0.0, 0.0, 0.0, 0.0, 0.0, 0.0, 0.0, 0.0, 0.0, 0.0, 0.0, 0.0, 0.0, 0.0, 0.0, 0.0, 0.0, 0.0, 0.0, 0.0, 0.0, 0.0, 0.0, 0.0, 0.0, 0.0, 0.0, 0.0, 0.0, 0.0, 0.0, 0.0, 0.0, 0.0, 0.0, 0.0, 0.0, 0.0, 0.0, 0.0, 0.0, 0.0, 0.0, 0.0, 0.0, 0.0, 0.0, 0.0, 0.0, 0.0, 0.0, 0.0, 0.0, 0.0, 0.0, 0.0, 0.0, 0.0, 0.0, 0.0, 0.0, 0.0, 0.0, 0.0, 0.0, 0.0, 0.0, 0.0, 0.0, 0.0, 0.0, 0.0, 0.0, 0.0, 0.0, 0.0, 0.0, 0.0, 0.0, 0.0, 0.0, 0.0, 0.0, 0.0, 0.0, 0.0, 0.0, 0.0, 0.0, 0.0, 0.0, 0.0, 0.0, 0.0, 0.0, 0.0, 0.0, 0.0, 0.0, 0.0, 0.0, 0.0, 0.0, 0.0, 0.0, 0.0, 0.0, 0.0, 0.0, 0.0, 0.0, 0.0, 0.0, 0.0, 0.0, 0.0, 0.0, 0.0, 0.0, 0.0, 0.0, 0.0, 0.0, 0.0, 0.0, 0.0, 0.0, 0.0, 0.0, 0.0, 0.0, 0.0, 0.0, 0.0, 0.0, 0.0, 0.0, 0.0, 0.0, 0.0, 0.0, 0.0, 0.0, 0.0, 0.0, 0.0, 0.0, 0.0, 0.0, 0.0, 0.0, 0.0, 0.0, 0.0, 0.0, 0.0, 0.0, 0.0, 0.0, 0.0, 0.0, 0.0, 0.0, 0.0, 0.0, 0.0, 0.0, 0.0, 0.0, 0.0, 0.0, 0.0, 0.0, 0.0, 0.0, 0.0, 0.0, 0.0, 0.0, 0.0, 0.0, 0.0, 0.0, 0.0, 0.0, 0.0, 0.0, 0.0, 0.0, 0.0, 0.0, 0.0, 0.0, 0.0, 0.0, 0.0, 0.0, 0.0, 0.0, 0.0, 0.0, 0.0, 0.0, 0.0, 0.0, 0.0, 0.0, 0.0, 0.0, 0.0, 0.0, 0.0, 0.0, 0.0, 0.0, 0.0, 0.0, 0.0, 0.0, 0.0, 0.0, 0.0, 0.0, 0.0, 0.0, 0.0, 0.0, 0.0, 0.0, 0.0, 0.0, 0.0, 0.0, 0.0, 0.0, 0.0, 0.0, 0.0, 0.0, 0.0, 0.0, 0.0, 0.0, 0.0, 0.0])
me_circle.use_remesh_fix_poles = True
me_circle.use_remesh_preserve_attributes = False
me_circle.use_mirror_vertex_groups = False
me_circle.update()
me_circle_001 = bpy.data.meshes.new('Circle.001')
me_circle_001.from_pydata([(29.3, 1.0, 0.0), (29.3, 1.139e-08, 1.0), (29.3, -1.0, 0.0), (29.3, 4.318e-08, -1.0), (-0.7395, 7.603e-08, 1.0), (-0.7395, 1.0, 5.96e-08), (-0.7395, -1.0, 5.96e-08), (-0.7395, 1.078e-07, -1.0), (26.99, 1.0, 4.585e-09), (24.68, 1.0, 9.17e-09), (22.37, 1.0, 1.375e-08), (20.06, 1.0, 1.834e-08), (17.75, 1.0, 2.292e-08), (15.44, 1.0, 2.751e-08), (13.13, 1.0, 3.209e-08), (10.81, 1.0, 3.668e-08), (8.504, 1.0, 4.126e-08), (6.193, 1.0, 4.585e-08), (3.882, 1.0, 5.043e-08), (1.571, 1.0, 5.502e-08), (1.571, 1.028e-07, -1.0), (3.882, 9.788e-08, -1.0), (6.193, 9.29e-08, -1.0), (8.504, 8.793e-08, -1.0), (10.81, 8.296e-08, -1.0), (13.13, 7.798e-08, -1.0), (15.44, 7.301e-08, -1.0), (17.75, 6.804e-08, -1.0), (20.06, 6.307e-08, -1.0), (22.37, 5.809e-08, -1.0), (24.68, 5.312e-08, -1.0), (26.99, 4.815e-08, -1.0), (26.99, -1.0, 4.585e-09), (24.68, -1.0, 9.17e-09), (22.37, -1.0, 1.375e-08), (20.06, -1.0, 1.834e-08), (17.75, -1.0, 2.292e-08), (15.44, -1.0, 2.751e-08), (13.13, -1.0, 3.209e-08), (10.81, -1.0, 3.668e-08), (8.504, -1.0, 4.126e-08), (6.193, -1.0, 4.585e-08), (3.882, -1.0, 5.043e-08), (1.571, -1.0, 5.502e-08), (1.571, 7.106e-08, 1.0), (3.882, 6.609e-08, 1.0), (6.193, 6.112e-08, 1.0), (8.504, 5.614e-08, 1.0), (10.81, 5.117e-08, 1.0), (13.13, 4.62e-08, 1.0), (15.44, 4.123e-08, 1.0), (17.75, 3.625e-08, 1.0), (20.06, 3.128e-08, 1.0), (22.37, 2.631e-08, 1.0), (24.68, 2.133e-08, 1.0), (26.99, 1.636e-08, 1.0)], [], [(1, 2, 3, 0), (4, 5, 7, 6), (20, 7, 5, 19), (44, 4, 6, 43), (43, 6, 7, 20), (19, 5, 4, 44), (0, 8, 55, 1), (8, 9, 54, 55), (9, 10, 53, 54), (10, 11, 52, 53), (11, 12, 51, 52), (12, 13, 50, 51), (13, 14, 49, 50), (14, 15, 48, 49), (15, 16, 47, 48), (16, 17, 46, 47), (17, 18, 45, 46), (18, 19, 44, 45), (2, 32, 31, 3), (32, 33, 30, 31), (33, 34, 29, 30), (34, 35, 28, 29), (35, 36, 27, 28), (36, 37, 26, 27), (37, 38, 25, 26), (38, 39, 24, 25), (39, 40, 23, 24), (40, 41, 22, 23), (41, 42, 21, 22), (42, 43, 20, 21), (1, 55, 32, 2), (55, 54, 33, 32), (54, 53, 34, 33), (53, 52, 35, 34), (52, 51, 36, 35), (51, 50, 37, 36), (50, 49, 38, 37), (49, 48, 39, 38), (48, 47, 40, 39), (47, 46, 41, 40), (46, 45, 42, 41), (45, 44, 43, 42), (3, 31, 8, 0), (31, 30, 9, 8), (30, 29, 10, 9), (29, 28, 11, 10), (28, 27, 12, 11), (27, 26, 13, 12), (26, 25, 14, 13), (25, 24, 15, 14), (24, 23, 16, 15), (23, 22, 17, 16), (22, 21, 18, 17), (21, 20, 19, 18)])
_uv = me_circle_001.uv_layers.new(name='UVMap')
_uv.uv.foreach_set('vector', [0.0, 0.0, 0.0, 0.0, 0.0, 0.0, 0.0, 0.0, 0.0, 0.0, 0.0, 0.0, 0.0, 0.0, 0.0, 0.0, 0.0, 0.0, 0.0, 0.0, 0.0, 0.0, 0.0, 0.0, 0.0, 0.0, 0.0, 0.0, 0.0, 0.0, 0.0, 0.0, 0.0, 0.0, 0.0, 0.0, 0.0, 0.0, 0.0, 0.0, 0.0, 0.0, 0.0, 0.0, 0.0, 0.0, 0.0, 0.0, 0.0, 0.0, 0.0, 0.0, 0.0, 0.0, 0.0, 0.0, 0.0, 0.0, 0.0, 0.0, 0.0, 0.0, 0.0, 0.0, 0.0, 0.0, 0.0, 0.0, 0.0, 0.0, 0.0, 0.0, 0.0, 0.0, 0.0, 0.0, 0.0, 0.0, 0.0, 0.0, 0.0, 0.0, 0.0, 0.0, 0.0, 0.0, 0.0, 0.0, 0.0, 0.0, 0.0, 0.0, 0.0, 0.0, 0.0, 0.0, 0.0, 0.0, 0.0, 0.0, 0.0, 0.0, 0.0, 0.0, 0.0, 0.0, 0.0, 0.0, 0.0, 0.0, 0.0, 0.0, 0.0, 0.0, 0.0, 0.0, 0.0, 0.0, 0.0, 0.0, 0.0, 0.0, 0.0, 0.0, 0.0, 0.0, 0.0, 0.0, 0.0, 0.0, 0.0, 0.0, 0.0, 0.0, 0.0, 0.0, 0.0, 0.0, 0.0, 0.0, 0.0, 0.0, 0.0, 0.0, 0.0, 0.0, 0.0, 0.0, 0.0, 0.0, 0.0, 0.0, 0.0, 0.0, 0.0, 0.0, 0.0, 0.0, 0.0, 0.0, 0.0, 0.0, 0.0, 0.0, 0.0, 0.0, 0.0, 0.0, 0.0, 0.0, 0.0, 0.0, 0.0, 0.0, 0.0, 0.0, 0.0, 0.0, 0.0, 0.0, 0.0, 0.0, 0.0, 0.0, 0.0, 0.0, 0.0, 0.0, 0.0, 0.0, 0.0, 0.0, 0.0, 0.0, 0.0, 0.0, 0.0, 0.0, 0.0, 0.0, 0.0, 0.0, 0.0, 0.0, 0.0, 0.0, 0.0, 0.0, 0.0, 0.0, 0.0, 0.0, 0.0, 0.0, 0.0, 0.0, 0.0, 0.0, 0.0, 0.0, 0.0, 0.0, 0.0, 0.0, 0.0, 0.0, 0.0, 0.0, 0.0, 0.0, 0.0, 0.0, 0.0, 0.0, 0.0, 0.0, 0.0, 0.0, 0.0, 0.0, 0.0, 0.0, 0.0, 0.0, 0.0, 0.0, 0.0, 0.0, 0.0, 0.0, 0.0, 0.0, 0.0, 0.0, 0.0, 0.0, 0.0, 0.0, 0.0, 0.0, 0.0, 0.0, 0.0, 0.0, 0.0, 0.0, 0.0, 0.0, 0.0, 0.0, 0.0, 0.0, 0.0, 0.0, 0.0, 0.0, 0.0, 0.0, 0.0, 0.0, 0.0, 0.0, 0.0, 0.0, 0.0, 0.0, 0.0, 0.0, 0.0, 0.0, 0.0, 0.0, 0.0, 0.0, 0.0, 0.0, 0.0, 0.0, 0.0, 0.0, 0.0, 0.0, 0.0, 0.0, 0.0, 0.0, 0.0, 0.0, 0.0, 0.0, 0.0, 0.0, 0.0, 0.0, 0.0, 0.0, 0.0, 0.0, 0.0, 0.0, 0.0, 0.0, 0.0, 0.0, 0.0, 0.0, 0.0, 0.0, 0.0, 0.0, 0.0, 0.0, 0.0, 0.0, 0.0, 0.0, 0.0, 0.0, 0.0, 0.0, 0.0, 0.0, 0.0, 0.0, 0.0, 0.0, 0.0, 0.0, 0.0, 0.0, 0.0, 0.0, 0.0, 0.0, 0.0, 0.0, 0.0, 0.0, 0.0, 0.0, 0.0, 0.0, 0.0, 0.0, 0.0, 0.0, 0.0, 0.0, 0.0, 0.0, 0.0, 0.0, 0.0, 0.0, 0.0, 0.0, 0.0, 0.0, 0.0, 0.0, 0.0, 0.0, 0.0, 0.0, 0.0, 0.0, 0.0, 0.0, 0.0, 0.0, 0.0, 0.0, 0.0, 0.0, 0.0, 0.0, 0.0, 0.0, 0.0, 0.0, 0.0, 0.0, 0.0, 0.0, 0.0, 0.0, 0.0, 0.0, 0.0, 0.0, 0.0, 0.0, 0.0, 0.0, 0.0, 0.0, 0.0, 0.0, 0.0, 0.0, 0.0, 0.0, 0.0, 0.0, 0.0, 0.0, 0.0, 0.0, 0.0, 0.0, 0.0, 0.0])
me_circle_001.use_remesh_fix_poles = True
me_circle_001.use_remesh_preserve_attributes = False
me_circle_001.use_mirror_vertex_groups = False
me_circle_001.update()
me_circle_002 = bpy.data.meshes.new('Circle.002')
me_circle_002.from_pydata([(29.3, 1.0, 0.0), (29.3, 1.139e-08, 1.0), (29.3, -1.0, 0.0), (29.3, 4.318e-08, -1.0), (-0.7395, 7.603e-08, 1.0), (-0.7395, 1.0, 5.96e-08), (-0.7395, -1.0, 5.96e-08), (-0.7395, 1.078e-07, -1.0), (26.99, 1.0, 4.585e-09), (24.68, 1.0, 9.17e-09), (22.37, 1.0, 1.375e-08), (20.06, 1.0, 1.834e-08), (17.75, 1.0, 2.292e-08), (15.44, 1.0, 2.751e-08), (13.13, 1.0, 3.209e-08), (10.81, 1.0, 3.668e-08), (8.504, 1.0, 4.126e-08), (6.193, 1.0, 4.585e-08), (3.882, 1.0, 5.043e-08), (1.571, 1.0, 5.502e-08), (1.571, 1.028e-07, -1.0), (3.882, 9.788e-08, -1.0), (6.193, 9.29e-08, -1.0), (8.504, 8.793e-08, -1.0), (10.81, 8.296e-08, -1.0), (13.13, 7.798e-08, -1.0), (15.44, 7.301e-08, -1.0), (17.75, 6.804e-08, -1.0), (20.06, 6.307e-08, -1.0), (22.37, 5.809e-08, -1.0), (24.68, 5.312e-08, -1.0), (26.99, 4.815e-08, -1.0), (26.99, -1.0, 4.585e-09), (24.68, -1.0, 9.17e-09), (22.37, -1.0, 1.375e-08), (20.06, -1.0, 1.834e-08), (17.75, -1.0, 2.292e-08), (15.44, -1.0, 2.751e-08), (13.13, -1.0, 3.209e-08), (10.81, -1.0, 3.668e-08), (8.504, -1.0, 4.126e-08), (6.193, -1.0, 4.585e-08), (3.882, -1.0, 5.043e-08), (1.571, -1.0, 5.502e-08), (1.571, 7.106e-08, 1.0), (3.882, 6.609e-08, 1.0), (6.193, 6.112e-08, 1.0), (8.504, 5.614e-08, 1.0), (10.81, 5.117e-08, 1.0), (13.13, 4.62e-08, 1.0), (15.44, 4.123e-08, 1.0), (17.75, 3.625e-08, 1.0), (20.06, 3.128e-08, 1.0), (22.37, 2.631e-08, 1.0), (24.68, 2.133e-08, 1.0), (26.99, 1.636e-08, 1.0)], [], [(1, 2, 3, 0), (4, 5, 7, 6), (20, 7, 5, 19), (44, 4, 6, 43), (43, 6, 7, 20), (19, 5, 4, 44), (0, 8, 55, 1), (8, 9, 54, 55), (9, 10, 53, 54), (10, 11, 52, 53), (11, 12, 51, 52), (12, 13, 50, 51), (13, 14, 49, 50), (14, 15, 48, 49), (15, 16, 47, 48), (16, 17, 46, 47), (17, 18, 45, 46), (18, 19, 44, 45), (2, 32, 31, 3), (32, 33, 30, 31), (33, 34, 29, 30), (34, 35, 28, 29), (35, 36, 27, 28), (36, 37, 26, 27), (37, 38, 25, 26), (38, 39, 24, 25), (39, 40, 23, 24), (40, 41, 22, 23), (41, 42, 21, 22), (42, 43, 20, 21), (1, 55, 32, 2), (55, 54, 33, 32), (54, 53, 34, 33), (53, 52, 35, 34), (52, 51, 36, 35), (51, 50, 37, 36), (50, 49, 38, 37), (49, 48, 39, 38), (48, 47, 40, 39), (47, 46, 41, 40), (46, 45, 42, 41), (45, 44, 43, 42), (3, 31, 8, 0), (31, 30, 9, 8), (30, 29, 10, 9), (29, 28, 11, 10), (28, 27, 12, 11), (27, 26, 13, 12), (26, 25, 14, 13), (25, 24, 15, 14), (24, 23, 16, 15), (23, 22, 17, 16), (22, 21, 18, 17), (21, 20, 19, 18)])
_uv = me_circle_002.uv_layers.new(name='UVMap')
_uv.uv.foreach_set('vector', [0.0, 0.0, 0.0, 0.0, 0.0, 0.0, 0.0, 0.0, 0.0, 0.0, 0.0, 0.0, 0.0, 0.0, 0.0, 0.0, 0.0, 0.0, 0.0, 0.0, 0.0, 0.0, 0.0, 0.0, 0.0, 0.0, 0.0, 0.0, 0.0, 0.0, 0.0, 0.0, 0.0, 0.0, 0.0, 0.0, 0.0, 0.0, 0.0, 0.0, 0.0, 0.0, 0.0, 0.0, 0.0, 0.0, 0.0, 0.0, 0.0, 0.0, 0.0, 0.0, 0.0, 0.0, 0.0, 0.0, 0.0, 0.0, 0.0, 0.0, 0.0, 0.0, 0.0, 0.0, 0.0, 0.0, 0.0, 0.0, 0.0, 0.0, 0.0, 0.0, 0.0, 0.0, 0.0, 0.0, 0.0, 0.0, 0.0, 0.0, 0.0, 0.0, 0.0, 0.0, 0.0, 0.0, 0.0, 0.0, 0.0, 0.0, 0.0, 0.0, 0.0, 0.0, 0.0, 0.0, 0.0, 0.0, 0.0, 0.0, 0.0, 0.0, 0.0, 0.0, 0.0, 0.0, 0.0, 0.0, 0.0, 0.0, 0.0, 0.0, 0.0, 0.0, 0.0, 0.0, 0.0, 0.0, 0.0, 0.0, 0.0, 0.0, 0.0, 0.0, 0.0, 0.0, 0.0, 0.0, 0.0, 0.0, 0.0, 0.0, 0.0, 0.0, 0.0, 0.0, 0.0, 0.0, 0.0, 0.0, 0.0, 0.0, 0.0, 0.0, 0.0, 0.0, 0.0, 0.0, 0.0, 0.0, 0.0, 0.0, 0.0, 0.0, 0.0, 0.0, 0.0, 0.0, 0.0, 0.0, 0.0, 0.0, 0.0, 0.0, 0.0, 0.0, 0.0, 0.0, 0.0, 0.0, 0.0, 0.0, 0.0, 0.0, 0.0, 0.0, 0.0, 0.0, 0.0, 0.0, 0.0, 0.0, 0.0, 0.0, 0.0, 0.0, 0.0, 0.0, 0.0, 0.0, 0.0, 0.0, 0.0, 0.0, 0.0, 0.0, 0.0, 0.0, 0.0, 0.0, 0.0, 0.0, 0.0, 0.0, 0.0, 0.0, 0.0, 0.0, 0.0, 0.0, 0.0, 0.0, 0.0, 0.0, 0.0, 0.0, 0.0, 0.0, 0.0, 0.0, 0.0, 0.0, 0.0, 0.0, 0.0, 0.0, 0.0, 0.0, 0.0, 0.0, 0.0, 0.0, 0.0, 0.0, 0.0, 0.0, 0.0, 0.0, 0.0, 0.0, 0.0, 0.0, 0.0, 0.0, 0.0, 0.0, 0.0, 0.0, 0.0, 0.0, 0.0, 0.0, 0.0, 0.0, 0.0, 0.0, 0.0, 0.0, 0.0, 0.0, 0.0, 0.0, 0.0, 0.0, 0.0, 0.0, 0.0, 0.0, 0.0, 0.0, 0.0, 0.0, 0.0, 0.0, 0.0, 0.0, 0.0, 0.0, 0.0, 0.0, 0.0, 0.0, 0.0, 0.0, 0.0, 0.0, 0.0, 0.0, 0.0, 0.0, 0.0, 0.0, 0.0, 0.0, 0.0, 0.0, 0.0, 0.0, 0.0, 0.0, 0.0, 0.0, 0.0, 0.0, 0.0, 0.0, 0.0, 0.0, 0.0, 0.0, 0.0, 0.0, 0.0, 0.0, 0.0, 0.0, 0.0, 0.0, 0.0, 0.0, 0.0, 0.0, 0.0, 0.0, 0.0, 0.0, 0.0, 0.0, 0.0, 0.0, 0.0, 0.0, 0.0, 0.0, 0.0, 0.0, 0.0, 0.0, 0.0, 0.0, 0.0, 0.0, 0.0, 0.0, 0.0, 0.0, 0.0, 0.0, 0.0, 0.0, 0.0, 0.0, 0.0, 0.0, 0.0, 0.0, 0.0, 0.0, 0.0, 0.0, 0.0, 0.0, 0.0, 0.0, 0.0, 0.0, 0.0, 0.0, 0.0, 0.0, 0.0, 0.0, 0.0, 0.0, 0.0, 0.0, 0.0, 0.0, 0.0, 0.0, 0.0, 0.0, 0.0, 0.0, 0.0, 0.0, 0.0, 0.0, 0.0, 0.0, 0.0, 0.0, 0.0, 0.0, 0.0, 0.0, 0.0, 0.0, 0.0, 0.0, 0.0, 0.0, 0.0, 0.0, 0.0, 0.0, 0.0, 0.0, 0.0, 0.0, 0.0, 0.0, 0.0, 0.0, 0.0, 0.0, 0.0, 0.0, 0.0, 0.0, 0.0, 0.0, 0.0, 0.0, 0.0, 0.0, 0.0, 0.0, 0.0, 0.0, 0.0, 0.0])
me_circle_002.use_remesh_fix_poles = True
me_circle_002.use_remesh_preserve_attributes = False
me_circle_002.use_mirror_vertex_groups = False
me_circle_002.update()
me_circle_003 = bpy.data.meshes.new('Circle.003')
me_circle_003.from_pydata([(29.3, 1.0, 0.0), (29.3, 1.139e-08, 1.0), (29.3, -1.0, 0.0), (29.3, 4.318e-08, -1.0), (-0.7395, 7.603e-08, 1.0), (-0.7395, 1.0, 5.96e-08), (-0.7395, -1.0, 5.96e-08), (-0.7395, 1.078e-07, -1.0), (26.99, 1.0, 4.585e-09), (24.68, 1.0, 9.17e-09), (22.37, 1.0, 1.375e-08), (20.06, 1.0, 1.834e-08), (17.75, 1.0, 2.292e-08), (15.44, 1.0, 2.751e-08), (13.13, 1.0, 3.209e-08), (10.81, 1.0, 3.668e-08), (8.504, 1.0, 4.126e-08), (6.193, 1.0, 4.585e-08), (3.882, 1.0, 5.043e-08), (1.571, 1.0, 5.502e-08), (1.571, 1.028e-07, -1.0), (3.882, 9.788e-08, -1.0), (6.193, 9.29e-08, -1.0), (8.504, 8.793e-08, -1.0), (10.81, 8.296e-08, -1.0), (13.13, 7.798e-08, -1.0), (15.44, 7.301e-08, -1.0), (17.75, 6.804e-08, -1.0), (20.06, 6.307e-08, -1.0), (22.37, 5.809e-08, -1.0), (24.68, 5.312e-08, -1.0), (26.99, 4.815e-08, -1.0), (26.99, -1.0, 4.585e-09), (24.68, -1.0, 9.17e-09), (22.37, -1.0, 1.375e-08), (20.06, -1.0, 1.834e-08), (17.75, -1.0, 2.292e-08), (15.44, -1.0, 2.751e-08), (13.13, -1.0, 3.209e-08), (10.81, -1.0, 3.668e-08), (8.504, -1.0, 4.126e-08), (6.193, -1.0, 4.585e-08), (3.882, -1.0, 5.043e-08), (1.571, -1.0, 5.502e-08), (1.571, 7.106e-08, 1.0), (3.882, 6.609e-08, 1.0), (6.193, 6.112e-08, 1.0), (8.504, 5.614e-08, 1.0), (10.81, 5.117e-08, 1.0), (13.13, 4.62e-08, 1.0), (15.44, 4.123e-08, 1.0), (17.75, 3.625e-08, 1.0), (20.06, 3.128e-08, 1.0), (22.37, 2.631e-08, 1.0), (24.68, 2.133e-08, 1.0), (26.99, 1.636e-08, 1.0)], [], [(1, 2, 3, 0), (4, 5, 7, 6), (20, 7, 5, 19), (44, 4, 6, 43), (43, 6, 7, 20), (19, 5, 4, 44), (0, 8, 55, 1), (8, 9, 54, 55), (9, 10, 53, 54), (10, 11, 52, 53), (11, 12, 51, 52), (12, 13, 50, 51), (13, 14, 49, 50), (14, 15, 48, 49), (15, 16, 47, 48), (16, 17, 46, 47), (17, 18, 45, 46), (18, 19, 44, 45), (2, 32, 31, 3), (32, 33, 30, 31), (33, 34, 29, 30), (34, 35, 28, 29), (35, 36, 27, 28), (36, 37, 26, 27), (37, 38, 25, 26), (38, 39, 24, 25), (39, 40, 23, 24), (40, 41, 22, 23), (41, 42, 21, 22), (42, 43, 20, 21), (1, 55, 32, 2), (55, 54, 33, 32), (54, 53, 34, 33), (53, 52, 35, 34), (52, 51, 36, 35), (51, 50, 37, 36), (50, 49, 38, 37), (49, 48, 39, 38), (48, 47, 40, 39), (47, 46, 41, 40), (46, 45, 42, 41), (45, 44, 43, 42), (3, 31, 8, 0), (31, 30, 9, 8), (30, 29, 10, 9), (29, 28, 11, 10), (28, 27, 12, 11), (27, 26, 13, 12), (26, 25, 14, 13), (25, 24, 15, 14), (24, 23, 16, 15), (23, 22, 17, 16), (22, 21, 18, 17), (21, 20, 19, 18)])
_uv = me_circle_003.uv_layers.new(name='UVMap')
_uv.uv.foreach_set('vector', [0.0, 0.0, 0.0, 0.0, 0.0, 0.0, 0.0, 0.0, 0.0, 0.0, 0.0, 0.0, 0.0, 0.0, 0.0, 0.0, 0.0, 0.0, 0.0, 0.0, 0.0, 0.0, 0.0, 0.0, 0.0, 0.0, 0.0, 0.0, 0.0, 0.0, 0.0, 0.0, 0.0, 0.0, 0.0, 0.0, 0.0, 0.0, 0.0, 0.0, 0.0, 0.0, 0.0, 0.0, 0.0, 0.0, 0.0, 0.0, 0.0, 0.0, 0.0, 0.0, 0.0, 0.0, 0.0, 0.0, 0.0, 0.0, 0.0, 0.0, 0.0, 0.0, 0.0, 0.0, 0.0, 0.0, 0.0, 0.0, 0.0, 0.0, 0.0, 0.0, 0.0, 0.0, 0.0, 0.0, 0.0, 0.0, 0.0, 0.0, 0.0, 0.0, 0.0, 0.0, 0.0, 0.0, 0.0, 0.0, 0.0, 0.0, 0.0, 0.0, 0.0, 0.0, 0.0, 0.0, 0.0, 0.0, 0.0, 0.0, 0.0, 0.0, 0.0, 0.0, 0.0, 0.0, 0.0, 0.0, 0.0, 0.0, 0.0, 0.0, 0.0, 0.0, 0.0, 0.0, 0.0, 0.0, 0.0, 0.0, 0.0, 0.0, 0.0, 0.0, 0.0, 0.0, 0.0, 0.0, 0.0, 0.0, 0.0, 0.0, 0.0, 0.0, 0.0, 0.0, 0.0, 0.0, 0.0, 0.0, 0.0, 0.0, 0.0, 0.0, 0.0, 0.0, 0.0, 0.0, 0.0, 0.0, 0.0, 0.0, 0.0, 0.0, 0.0, 0.0, 0.0, 0.0, 0.0, 0.0, 0.0, 0.0, 0.0, 0.0, 0.0, 0.0, 0.0, 0.0, 0.0, 0.0, 0.0, 0.0, 0.0, 0.0, 0.0, 0.0, 0.0, 0.0, 0.0, 0.0, 0.0, 0.0, 0.0, 0.0, 0.0, 0.0, 0.0, 0.0, 0.0, 0.0, 0.0, 0.0, 0.0, 0.0, 0.0, 0.0, 0.0, 0.0, 0.0, 0.0, 0.0, 0.0, 0.0, 0.0, 0.0, 0.0, 0.0, 0.0, 0.0, 0.0, 0.0, 0.0, 0.0, 0.0, 0.0, 0.0, 0.0, 0.0, 0.0, 0.0, 0.0, 0.0, 0.0, 0.0, 0.0, 0.0, 0.0, 0.0, 0.0, 0.0, 0.0, 0.0, 0.0, 0.0, 0.0, 0.0, 0.0, 0.0, 0.0, 0.0, 0.0, 0.0, 0.0, 0.0, 0.0, 0.0, 0.0, 0.0, 0.0, 0.0, 0.0, 0.0, 0.0, 0.0, 0.0, 0.0, 0.0, 0.0, 0.0, 0.0, 0.0, 0.0, 0.0, 0.0, 0.0, 0.0, 0.0, 0.0, 0.0, 0.0, 0.0, 0.0, 0.0, 0.0, 0.0, 0.0, 0.0, 0.0, 0.0, 0.0, 0.0, 0.0, 0.0, 0.0, 0.0, 0.0, 0.0, 0.0, 0.0, 0.0, 0.0, 0.0, 0.0, 0.0, 0.0, 0.0, 0.0, 0.0, 0.0, 0.0, 0.0, 0.0, 0.0, 0.0, 0.0, 0.0, 0.0, 0.0, 0.0, 0.0, 0.0, 0.0, 0.0, 0.0, 0.0, 0.0, 0.0, 0.0, 0.0, 0.0, 0.0, 0.0, 0.0, 0.0, 0.0, 0.0, 0.0, 0.0, 0.0, 0.0, 0.0, 0.0, 0.0, 0.0, 0.0, 0.0, 0.0, 0.0, 0.0, 0.0, 0.0, 0.0, 0.0, 0.0, 0.0, 0.0, 0.0, 0.0, 0.0, 0.0, 0.0, 0.0, 0.0, 0.0, 0.0, 0.0, 0.0, 0.0, 0.0, 0.0, 0.0, 0.0, 0.0, 0.0, 0.0, 0.0, 0.0, 0.0, 0.0, 0.0, 0.0, 0.0, 0.0, 0.0, 0.0, 0.0, 0.0, 0.0, 0.0, 0.0, 0.0, 0.0, 0.0, 0.0, 0.0, 0.0, 0.0, 0.0, 0.0, 0.0, 0.0, 0.0, 0.0, 0.0, 0.0, 0.0, 0.0, 0.0, 0.0, 0.0, 0.0, 0.0, 0.0, 0.0, 0.0, 0.0, 0.0, 0.0, 0.0, 0.0, 0.0, 0.0, 0.0, 0.0, 0.0, 0.0, 0.0, 0.0, 0.0, 0.0, 0.0, 0.0, 0.0, 0.0, 0.0, 0.0, 0.0, 0.0, 0.0, 0.0, 0.0, 0.0])
me_circle_003.use_remesh_fix_poles = True
me_circle_003.use_remesh_preserve_attributes = False
me_circle_003.use_mirror_vertex_groups = False
me_circle_003.update()
me_circle_004 = bpy.data.meshes.new('Circle.004')
me_circle_004.from_pydata([(29.3, 1.0, 0.0), (29.3, 1.139e-08, 1.0), (29.3, -1.0, 0.0), (29.3, 4.318e-08, -1.0), (-0.7395, 7.603e-08, 1.0), (-0.7395, 1.0, 5.96e-08), (-0.7395, -1.0, 5.96e-08), (-0.7395, 1.078e-07, -1.0), (26.99, 1.0, 4.585e-09), (24.68, 1.0, 9.17e-09), (22.37, 1.0, 1.375e-08), (20.06, 1.0, 1.834e-08), (17.75, 1.0, 2.292e-08), (15.44, 1.0, 2.751e-08), (13.13, 1.0, 3.209e-08), (10.81, 1.0, 3.668e-08), (8.504, 1.0, 4.126e-08), (6.193, 1.0, 4.585e-08), (3.882, 1.0, 5.043e-08), (1.571, 1.0, 5.502e-08), (1.571, 1.028e-07, -1.0), (3.882, 9.788e-08, -1.0), (6.193, 9.29e-08, -1.0), (8.504, 8.793e-08, -1.0), (10.81, 8.296e-08, -1.0), (13.13, 7.798e-08, -1.0), (15.44, 7.301e-08, -1.0), (17.75, 6.804e-08, -1.0), (20.06, 6.307e-08, -1.0), (22.37, 5.809e-08, -1.0), (24.68, 5.312e-08, -1.0), (26.99, 4.815e-08, -1.0), (26.99, -1.0, 4.585e-09), (24.68, -1.0, 9.17e-09), (22.37, -1.0, 1.375e-08), (20.06, -1.0, 1.834e-08), (17.75, -1.0, 2.292e-08), (15.44, -1.0, 2.751e-08), (13.13, -1.0, 3.209e-08), (10.81, -1.0, 3.668e-08), (8.504, -1.0, 4.126e-08), (6.193, -1.0, 4.585e-08), (3.882, -1.0, 5.043e-08), (1.571, -1.0, 5.502e-08), (1.571, 7.106e-08, 1.0), (3.882, 6.609e-08, 1.0), (6.193, 6.112e-08, 1.0), (8.504, 5.614e-08, 1.0), (10.81, 5.117e-08, 1.0), (13.13, 4.62e-08, 1.0), (15.44, 4.123e-08, 1.0), (17.75, 3.625e-08, 1.0), (20.06, 3.128e-08, 1.0), (22.37, 2.631e-08, 1.0), (24.68, 2.133e-08, 1.0), (26.99, 1.636e-08, 1.0)], [], [(1, 2, 3, 0), (4, 5, 7, 6), (20, 7, 5, 19), (44, 4, 6, 43), (43, 6, 7, 20), (19, 5, 4, 44), (0, 8, 55, 1), (8, 9, 54, 55), (9, 10, 53, 54), (10, 11, 52, 53), (11, 12, 51, 52), (12, 13, 50, 51), (13, 14, 49, 50), (14, 15, 48, 49), (15, 16, 47, 48), (16, 17, 46, 47), (17, 18, 45, 46), (18, 19, 44, 45), (2, 32, 31, 3), (32, 33, 30, 31), (33, 34, 29, 30), (34, 35, 28, 29), (35, 36, 27, 28), (36, 37, 26, 27), (37, 38, 25, 26), (38, 39, 24, 25), (39, 40, 23, 24), (40, 41, 22, 23), (41, 42, 21, 22), (42, 43, 20, 21), (1, 55, 32, 2), (55, 54, 33, 32), (54, 53, 34, 33), (53, 52, 35, 34), (52, 51, 36, 35), (51, 50, 37, 36), (50, 49, 38, 37), (49, 48, 39, 38), (48, 47, 40, 39), (47, 46, 41, 40), (46, 45, 42, 41), (45, 44, 43, 42), (3, 31, 8, 0), (31, 30, 9, 8), (30, 29, 10, 9), (29, 28, 11, 10), (28, 27, 12, 11), (27, 26, 13, 12), (26, 25, 14, 13), (25, 24, 15, 14), (24, 23, 16, 15), (23, 22, 17, 16), (22, 21, 18, 17), (21, 20, 19, 18)])
_uv = me_circle_004.uv_layers.new(name='UVMap')
_uv.uv.foreach_set('vector', [0.0, 0.0, 0.0, 0.0, 0.0, 0.0, 0.0, 0.0, 0.0, 0.0, 0.0, 0.0, 0.0, 0.0, 0.0, 0.0, 0.0, 0.0, 0.0, 0.0, 0.0, 0.0, 0.0, 0.0, 0.0, 0.0, 0.0, 0.0, 0.0, 0.0, 0.0, 0.0, 0.0, 0.0, 0.0, 0.0, 0.0, 0.0, 0.0, 0.0, 0.0, 0.0, 0.0, 0.0, 0.0, 0.0, 0.0, 0.0, 0.0, 0.0, 0.0, 0.0, 0.0, 0.0, 0.0, 0.0, 0.0, 0.0, 0.0, 0.0, 0.0, 0.0, 0.0, 0.0, 0.0, 0.0, 0.0, 0.0, 0.0, 0.0, 0.0, 0.0, 0.0, 0.0, 0.0, 0.0, 0.0, 0.0, 0.0, 0.0, 0.0, 0.0, 0.0, 0.0, 0.0, 0.0, 0.0, 0.0, 0.0, 0.0, 0.0, 0.0, 0.0, 0.0, 0.0, 0.0, 0.0, 0.0, 0.0, 0.0, 0.0, 0.0, 0.0, 0.0, 0.0, 0.0, 0.0, 0.0, 0.0, 0.0, 0.0, 0.0, 0.0, 0.0, 0.0, 0.0, 0.0, 0.0, 0.0, 0.0, 0.0, 0.0, 0.0, 0.0, 0.0, 0.0, 0.0, 0.0, 0.0, 0.0, 0.0, 0.0, 0.0, 0.0, 0.0, 0.0, 0.0, 0.0, 0.0, 0.0, 0.0, 0.0, 0.0, 0.0, 0.0, 0.0, 0.0, 0.0, 0.0, 0.0, 0.0, 0.0, 0.0, 0.0, 0.0, 0.0, 0.0, 0.0, 0.0, 0.0, 0.0, 0.0, 0.0, 0.0, 0.0, 0.0, 0.0, 0.0, 0.0, 0.0, 0.0, 0.0, 0.0, 0.0, 0.0, 0.0, 0.0, 0.0, 0.0, 0.0, 0.0, 0.0, 0.0, 0.0, 0.0, 0.0, 0.0, 0.0, 0.0, 0.0, 0.0, 0.0, 0.0, 0.0, 0.0, 0.0, 0.0, 0.0, 0.0, 0.0, 0.0, 0.0, 0.0, 0.0, 0.0, 0.0, 0.0, 0.0, 0.0, 0.0, 0.0, 0.0, 0.0, 0.0, 0.0, 0.0, 0.0, 0.0, 0.0, 0.0, 0.0, 0.0, 0.0, 0.0, 0.0, 0.0, 0.0, 0.0, 0.0, 0.0, 0.0, 0.0, 0.0, 0.0, 0.0, 0.0, 0.0, 0.0, 0.0, 0.0, 0.0, 0.0, 0.0, 0.0, 0.0, 0.0, 0.0, 0.0, 0.0, 0.0, 0.0, 0.0, 0.0, 0.0, 0.0, 0.0, 0.0, 0.0, 0.0, 0.0, 0.0, 0.0, 0.0, 0.0, 0.0, 0.0, 0.0, 0.0, 0.0, 0.0, 0.0, 0.0, 0.0, 0.0, 0.0, 0.0, 0.0, 0.0, 0.0, 0.0, 0.0, 0.0, 0.0, 0.0, 0.0, 0.0, 0.0, 0.0, 0.0, 0.0, 0.0, 0.0, 0.0, 0.0, 0.0, 0.0, 0.0, 0.0, 0.0, 0.0, 0.0, 0.0, 0.0, 0.0, 0.0, 0.0, 0.0, 0.0, 0.0, 0.0, 0.0, 0.0, 0.0, 0.0, 0.0, 0.0, 0.0, 0.0, 0.0, 0.0, 0.0, 0.0, 0.0, 0.0, 0.0, 0.0, 0.0, 0.0, 0.0, 0.0, 0.0, 0.0, 0.0, 0.0, 0.0, 0.0, 0.0, 0.0, 0.0, 0.0, 0.0, 0.0, 0.0, 0.0, 0.0, 0.0, 0.0, 0.0, 0.0, 0.0, 0.0, 0.0, 0.0, 0.0, 0.0, 0.0, 0.0, 0.0, 0.0, 0.0, 0.0, 0.0, 0.0, 0.0, 0.0, 0.0, 0.0, 0.0, 0.0, 0.0, 0.0, 0.0, 0.0, 0.0, 0.0, 0.0, 0.0, 0.0, 0.0, 0.0, 0.0, 0.0, 0.0, 0.0, 0.0, 0.0, 0.0, 0.0, 0.0, 0.0, 0.0, 0.0, 0.0, 0.0, 0.0, 0.0, 0.0, 0.0, 0.0, 0.0, 0.0, 0.0, 0.0, 0.0, 0.0, 0.0, 0.0, 0.0, 0.0, 0.0, 0.0, 0.0, 0.0, 0.0, 0.0, 0.0, 0.0, 0.0, 0.0, 0.0, 0.0, 0.0, 0.0, 0.0, 0.0, 0.0, 0.0, 0.0, 0.0, 0.0, 0.0, 0.0])
me_circle_004.use_remesh_fix_poles = True
me_circle_004.use_remesh_preserve_attributes = False
me_circle_004.use_mirror_vertex_groups = False
me_circle_004.update()
me_cube_011 = bpy.data.meshes.new('Cube.011')
me_cube_011.from_pydata([(-2.239, -1.716, -4.032), (-1.583, -1.0, 1.0), (-2.239, 2.534, -4.032), (-1.583, 1.818, 1.0), (1.656, -1.716, -4.032), (1.0, -1.0, 1.0), (1.656, 2.534, -4.032), (1.0, 1.818, 1.0)], [], [(0, 1, 3, 2), (2, 3, 7, 6), (6, 7, 5, 4), (4, 5, 1, 0), (2, 6, 4, 0), (7, 3, 1, 5)])
_uv = me_cube_011.uv_layers.new(name='UVMap')
_uv.uv.foreach_set('vector', [0.375, 0.0, 0.625, 0.0, 0.625, 0.25, 0.375, 0.25, 0.375, 0.25, 0.625, 0.25, 0.625, 0.5, 0.375, 0.5, 0.375, 0.5, 0.625, 0.5, 0.625, 0.75, 0.375, 0.75, 0.375, 0.75, 0.625, 0.75, 0.625, 1.0, 0.375, 1.0, 0.125, 0.5, 0.375, 0.5, 0.375, 0.75, 0.125, 0.75, 0.625, 0.5, 0.875, 0.5, 0.875, 0.75, 0.625, 0.75])
me_cube_011.use_remesh_fix_poles = True
me_cube_011.use_remesh_preserve_attributes = False
me_cube_011.use_mirror_vertex_groups = False
me_cube_011.update()
me_cube_012 = bpy.data.meshes.new('Cube.012')
me_cube_012.from_pydata([(-1.195, -1.747, -11.28), (-0.2784, -0.8307, -1.707), (-1.195, 2.085, -11.28), (-0.2784, 1.169, -1.707), (2.638, -1.747, -11.28), (1.722, -0.8307, -1.707), (2.638, 2.085, -11.28), (1.722, 1.169, -1.707)], [], [(0, 1, 3, 2), (2, 3, 7, 6), (6, 7, 5, 4), (4, 5, 1, 0), (2, 6, 4, 0), (7, 3, 1, 5)])
_uv = me_cube_012.uv_layers.new(name='UVMap')
_uv.uv.foreach_set('vector', [0.375, 0.0, 0.625, 0.0, 0.625, 0.25, 0.375, 0.25, 0.375, 0.25, 0.625, 0.25, 0.625, 0.5, 0.375, 0.5, 0.375, 0.5, 0.625, 0.5, 0.625, 0.75, 0.375, 0.75, 0.375, 0.75, 0.625, 0.75, 0.625, 1.0, 0.375, 1.0, 0.125, 0.5, 0.375, 0.5, 0.375, 0.75, 0.125, 0.75, 0.625, 0.5, 0.875, 0.5, 0.875, 0.75, 0.625, 0.75])
me_cube_012.use_remesh_fix_poles = True
me_cube_012.use_remesh_preserve_attributes = False
me_cube_012.use_mirror_vertex_groups = False
me_cube_012.update()
me_cube_013 = bpy.data.meshes.new('Cube.013')
me_cube_013.from_pydata([(-0.5318, -1.072, 1.0), (-1.072, -1.072, 1.0), (1.072, 1.072, 1.0), (1.072, -1.072, 1.0), (-1.072, 1.072, 1.0), (0.5318, 1.072, 1.0), (0.5318, -1.072, 1.0), (-0.5318, 1.072, 1.0), (-0.5826, -1.175, 2.019), (-1.175, -1.175, 2.019), (1.175, 1.175, 2.019), (1.175, -1.175, 2.019), (-1.175, 1.175, 2.019), (0.5826, 1.175, 2.019), (0.5826, -1.175, 2.019), (-0.5826, 1.175, 2.019), (-0.506, -1.02, 2.019), (-1.02, -1.02, 2.019), (1.02, 1.02, 2.019), (1.02, -1.02, 2.019), (-1.02, 1.02, 2.019), (0.506, 1.02, 2.019), (0.506, -1.02, 2.019), (-0.506, 1.02, 2.019), (-0.4479, -0.903, 0.8889), (-0.903, -0.903, 0.8889), (0.903, 0.903, 0.8889), (0.903, -0.903, 0.8889), (-0.903, 0.903, 0.8889), (0.4479, 0.903, 0.8889), (0.4479, -0.903, 0.8889), (-0.4479, 0.903, 0.8889), (1.072, 0.6759, 1.0), (1.072, -0.6759, 1.0), (-1.072, -0.6759, 1.0), (-1.072, 0.6759, 1.0), (1.175, 0.7404, 2.019), (1.175, -0.7404, 2.019), (-1.175, -0.7404, 2.019), (-1.175, 0.7404, 2.019), (1.02, 0.6431, 2.019), (1.02, -0.6431, 2.019), (-1.02, -0.6431, 2.019), (-1.02, 0.6431, 2.019), (0.903, 0.5693, 0.8889), (0.903, -0.5693, 0.8889), (-0.903, -0.5693, 0.8889), (-0.903, 0.5693, 0.8889), (0.4479, 0.5693, 0.8889), (0.4479, -0.5693, 0.8889), (-0.4479, 0.5693, 0.8889), (-0.4479, -0.5693, 0.8889)], [], [(1, 0, 8, 9), (34, 1, 9, 38), (6, 3, 11, 14), (38, 9, 17, 42), (14, 11, 19, 22), (15, 12, 20, 23), (5, 7, 15, 13), (0, 6, 14, 8), (2, 5, 13, 10), (32, 2, 10, 36), (7, 4, 12, 15), (22, 19, 27, 30), (23, 20, 28, 31), (40, 18, 26, 44), (9, 8, 16, 17), (13, 15, 23, 21), (8, 14, 22, 16), (10, 13, 21, 18), (36, 10, 18, 40), (51, 46, 25, 24), (45, 49, 30, 27), (49, 51, 24, 30), (42, 17, 25, 46), (17, 16, 24, 25), (21, 23, 31, 29), (16, 22, 30, 24), (18, 21, 29, 26), (20, 43, 47, 28), (43, 42, 46, 47), (29, 31, 50, 48), (48, 50, 51, 49), (26, 29, 48, 44), (44, 48, 49, 45), (31, 28, 47, 50), (50, 47, 46, 51), (11, 37, 41, 19), (37, 36, 40, 41), (19, 41, 45, 27), (41, 40, 44, 45), (3, 33, 37, 11), (33, 32, 36, 37), (12, 39, 43, 20), (39, 38, 42, 43), (4, 35, 39, 12), (35, 34, 38, 39)])
_uv = me_cube_013.uv_layers.new(name='UVMap')
_uv.uv.foreach_set('vector', [0.625, 1.0, 0.625, 0.9167, 0.625, 0.9167, 0.625, 1.0, 0.625, 0.08333, 0.625, 0.0, 0.625, 0.0, 0.625, 0.08333, 0.625, 0.8333, 0.625, 0.75, 0.625, 0.75, 0.625, 0.8333, 0.625, 0.08333, 0.625, 0.0, 0.625, 0.0, 0.625, 0.08333, 0.625, 0.8333, 0.625, 0.75, 0.625, 0.75, 0.625, 0.8333, 0.625, 0.3333, 0.625, 0.25, 0.625, 0.25, 0.625, 0.3333, 0.625, 0.4167, 0.625, 0.3333, 0.625, 0.3333, 0.625, 0.4167, 0.625, 0.9167, 0.625, 0.8333, 0.625, 0.8333, 0.625, 0.9167, 0.625, 0.5, 0.625, 0.4167, 0.625, 0.4167, 0.625, 0.5, 0.625, 0.5833, 0.625, 0.5, 0.625, 0.5, 0.625, 0.5833, 0.625, 0.3333, 0.625, 0.25, 0.625, 0.25, 0.625, 0.3333, 0.625, 0.8333, 0.625, 0.75, 0.625, 0.75, 0.625, 0.8333, 0.625, 0.3333, 0.625, 0.25, 0.625, 0.25, 0.625, 0.3333, 0.625, 0.5833, 0.625, 0.5, 0.625, 0.5, 0.625, 0.5833, 0.625, 1.0, 0.625, 0.9167, 0.625, 0.9167, 0.625, 1.0, 0.625, 0.4167, 0.625, 0.3333, 0.625, 0.3333, 0.625, 0.4167, 0.625, 0.9167, 0.625, 0.8333, 0.625, 0.8333, 0.625, 0.9167, 0.625, 0.5, 0.625, 0.4167, 0.625, 0.4167, 0.625, 0.5, 0.625, 0.5833, 0.625, 0.5, 0.625, 0.5, 0.625, 0.5833, 0.7917, 0.6667, 0.875, 0.6667, 0.875, 0.75, 0.7917, 0.75, 0.625, 0.6667, 0.7083, 0.6667, 0.7083, 0.75, 0.625, 0.75, 0.7083, 0.6667, 0.7917, 0.6667, 0.7917, 0.75, 0.7083, 0.75, 0.625, 0.08333, 0.625, 0.0, 0.625, 0.0, 0.625, 0.08333, 0.625, 1.0, 0.625, 0.9167, 0.625, 0.9167, 0.625, 1.0, 0.625, 0.4167, 0.625, 0.3333, 0.625, 0.3333, 0.625, 0.4167, 0.625, 0.9167, 0.625, 0.8333, 0.625, 0.8333, 0.625, 0.9167, 0.625, 0.5, 0.625, 0.4167, 0.625, 0.4167, 0.625, 0.5, 0.625, 0.25, 0.625, 0.1667, 0.625, 0.1667, 0.625, 0.25, 0.625, 0.1667, 0.625, 0.08333, 0.625, 0.08333, 0.625, 0.1667, 0.7083, 0.5, 0.7917, 0.5, 0.7917, 0.5833, 0.7083, 0.5833, 0.7083, 0.5833, 0.7917, 0.5833, 0.7917, 0.6667, 0.7083, 0.6667, 0.625, 0.5, 0.7083, 0.5, 0.7083, 0.5833, 0.625, 0.5833, 0.625, 0.5833, 0.7083, 0.5833, 0.7083, 0.6667, 0.625, 0.6667, 0.7917, 0.5, 0.875, 0.5, 0.875, 0.5833, 0.7917, 0.5833, 0.7917, 0.5833, 0.875, 0.5833, 0.875, 0.6667, 0.7917, 0.6667, 0.625, 0.75, 0.625, 0.6667, 0.625, 0.6667, 0.625, 0.75, 0.625, 0.6667, 0.625, 0.5833, 0.625, 0.5833, 0.625, 0.6667, 0.625, 0.75, 0.625, 0.6667, 0.625, 0.6667, 0.625, 0.75, 0.625, 0.6667, 0.625, 0.5833, 0.625, 0.5833, 0.625, 0.6667, 0.625, 0.75, 0.625, 0.6667, 0.625, 0.6667, 0.625, 0.75, 0.625, 0.6667, 0.625, 0.5833, 0.625, 0.5833, 0.625, 0.6667, 0.625, 0.25, 0.625, 0.1667, 0.625, 0.1667, 0.625, 0.25, 0.625, 0.1667, 0.625, 0.08333, 0.625, 0.08333, 0.625, 0.1667, 0.625, 0.25, 0.625, 0.1667, 0.625, 0.1667, 0.625, 0.25, 0.625, 0.1667, 0.625, 0.08333, 0.625, 0.08333, 0.625, 0.1667])
me_cube_013.materials.append(mat_material)
me_cube_013.use_remesh_preserve_volume = False
me_cube_013.use_remesh_preserve_attributes = False
me_cube_013.use_mirror_vertex_groups = False
me_cube_013.update()
me_cube_014 = bpy.data.meshes.new('Cube.014')
me_cube_014.from_pydata([(0.6816, 0.7565, 0.4802), (0.6816, -0.7565, 0.4802), (0.6816, 0.7565, 0.09398), (0.6816, -0.7565, 0.09398), (0.6816, 0.7565, -0.6841), (0.6816, -0.7565, -0.6841)], [], [(4, 2, 3, 5), (2, 0, 1, 3)])
_uv = me_cube_014.uv_layers.new(name='UVMap')
_uv.uv.foreach_set('vector', [0.4035, 0.5833, 0.4736, 0.5833, 0.4736, 0.6667, 0.4035, 0.6667, 0.4736, 0.5833, 0.5219, 0.5833, 0.5219, 0.6667, 0.4736, 0.6667])
me_cube_014.materials.append(mat_material)
me_cube_014.use_remesh_preserve_volume = False
me_cube_014.use_remesh_preserve_attributes = False
me_cube_014.use_mirror_vertex_groups = False
me_cube_014.update()
me_cube_015 = bpy.data.meshes.new('Cube.015')
me_cube_015.from_pydata([(-0.496, -1.0, -1.339), (0.496, -1.0, -1.339), (0.496, -1.0, 0.4802), (-0.496, -1.0, 0.4802), (0.496, -1.0, 0.09398), (-0.496, -1.0, 0.09398), (-0.496, -1.719, -1.339), (0.496, -1.719, -1.339), (0.496, -1.719, 0.09398), (-0.496, -1.719, 0.09398), (0.496, -1.0, -0.6841), (-0.496, -1.0, -0.6841), (0.496, -1.719, -0.6841), (-0.496, -1.719, -0.6841)], [], [(3, 9, 8, 2), (11, 0, 6, 13), (12, 8, 9, 13), (5, 9, 3), (10, 4, 8, 12), (4, 2, 8), (1, 10, 12, 7), (7, 12, 13, 6), (5, 11, 13, 9)])
_uv = me_cube_015.uv_layers.new(name='UVMap')
_uv.uv.foreach_set('vector', [0.5219, 0.9167, 0.4736, 0.9167, 0.4736, 0.8333, 0.5219, 0.8333, 0.4035, 0.9167, 0.375, 0.9167, 0.375, 0.9167, 0.4035, 0.9167, 0.4035, 0.8333, 0.4736, 0.8333, 0.4736, 0.9167, 0.4035, 0.9167, 0.4736, 0.9167, 0.4736, 0.9167, 0.5219, 0.9167, 0.4035, 0.8333, 0.4736, 0.8333, 0.4736, 0.8333, 0.4035, 0.8333, 0.4736, 0.8333, 0.5219, 0.8333, 0.4736, 0.8333, 0.375, 0.8333, 0.4035, 0.8333, 0.4035, 0.8333, 0.375, 0.8333, 0.375, 0.8333, 0.4035, 0.8333, 0.4035, 0.9167, 0.375, 0.9167, 0.4736, 0.9167, 0.4035, 0.9167, 0.4035, 0.9167, 0.4736, 0.9167])
me_cube_015.materials.append(mat_material)
me_cube_015.use_remesh_preserve_volume = False
me_cube_015.use_remesh_preserve_attributes = False
me_cube_015.use_mirror_vertex_groups = False
me_cube_015.update()

# ---- curves / text
cu_beziercurve = bpy.data.curves.new('BezierCurve', 'CURVE')
cu_beziercurve.dimensions = '3D'
_sp = cu_beziercurve.splines.new('BEZIER'); _sp.bezier_points.add(3)
_sp.bezier_points.foreach_set('co', [-0.2493, -0.3026, 0.0, -0.2628, 0.3258, -0.1152, -0.2894, 0.6986, -1.322, -0.327, 0.605, -2.555])
_sp.bezier_points.foreach_set('handle_left', [-0.2475, -0.9383, 0.0, -0.1999, -0.04464, 0.1671, -0.2703, 0.6708, -0.8451, -0.2873, 0.5965, -2.323])
_sp.bezier_points.foreach_set('handle_right', [-0.2501, -0.02963, 0.0, -0.2841, 0.4508, -0.2104, -0.3047, 0.7206, -1.701, -0.3911, 0.6188, -2.93])
for _p, _l, _r in zip(_sp.bezier_points, ['ALIGNED', 'ALIGNED', 'ALIGNED', 'ALIGNED'], ['ALIGNED', 'ALIGNED', 'ALIGNED', 'ALIGNED']): _p.handle_left_type = _l; _p.handle_right_type = _r
_sp.order_u = 0
_sp.order_v = 0
cu_beziercurve.use_path = True
cu_beziercurve.use_path_clamp = True
cu_beziercurve.fill_mode = 'FULL'
cu_beziercurve_001 = bpy.data.curves.new('BezierCurve.001', 'CURVE')
cu_beziercurve_001.dimensions = '3D'
_sp = cu_beziercurve_001.splines.new('BEZIER'); _sp.bezier_points.add(4)
_sp.bezier_points.foreach_set('co', [-0.2497, -0.3636, -0.00393, -0.205, -0.0278, -0.3924, -0.2048, 0.002021, -0.6409, -0.1862, 0.2175, -1.086, -0.1922, 0.3962, -2.555])
_sp.bezier_points.foreach_set('handle_left', [-0.3489, -0.9615, 0.1877, -0.2059, -0.1377, -0.002117, -0.2125, -0.07748, -0.4789, -0.1988, 0.1737, -0.8617, -0.1937, 0.3727, -2.383])
_sp.bezier_points.foreach_set('handle_right', [-0.2094, -0.1207, -0.08177, -0.2042, 0.07078, -0.7426, -0.1913, 0.1406, -0.9232, -0.1717, 0.268, -1.344, -0.19, 0.431, -2.809])
for _p, _l, _r in zip(_sp.bezier_points, ['ALIGNED', 'ALIGNED', 'ALIGNED', 'ALIGNED', 'ALIGNED'], ['ALIGNED', 'ALIGNED', 'ALIGNED', 'ALIGNED', 'ALIGNED']): _p.handle_left_type = _l; _p.handle_right_type = _r
_sp.order_u = 0
_sp.order_v = 0
cu_beziercurve_001.use_path = True
cu_beziercurve_001.use_path_clamp = True
cu_beziercurve_001.fill_mode = 'FULL'
cu_beziercurve_002 = bpy.data.curves.new('BezierCurve.002', 'CURVE')
cu_beziercurve_002.dimensions = '3D'
_sp = cu_beziercurve_002.splines.new('BEZIER'); _sp.bezier_points.add(4)
_sp.bezier_points.foreach_set('co', [-0.2497, -0.3636, -0.00393, -0.205, -0.0278, -0.3924, -0.2048, 0.002021, -0.6409, -0.1791, 0.4732, -1.086, -0.7006, 0.6527, -2.555])
_sp.bezier_points.foreach_set('handle_left', [-0.2927, -0.5816, -0.01113, -0.2064, -0.06094, -0.2543, -0.2138, -0.01147, -0.5893, -0.09469, 0.415, -0.8617, -0.7021, 0.6292, -2.383])
_sp.bezier_points.foreach_set('handle_right', [-0.1997, -0.1104, 0.004429, -0.2038, -0.0004201, -0.5066, -0.1521, 0.08098, -0.9429, -0.2693, 0.5353, -1.325, -0.6983, 0.6875, -2.809])
for _p, _l, _r in zip(_sp.bezier_points, ['ALIGNED', 'ALIGNED', 'ALIGNED', 'ALIGNED', 'ALIGNED'], ['ALIGNED', 'ALIGNED', 'ALIGNED', 'ALIGNED', 'ALIGNED']): _p.handle_left_type = _l; _p.handle_right_type = _r
_sp.order_u = 0
_sp.order_v = 0
cu_beziercurve_002.use_path = True
cu_beziercurve_002.use_path_clamp = True
cu_beziercurve_002.fill_mode = 'FULL'
cu_beziercurve_003 = bpy.data.curves.new('BezierCurve.003', 'CURVE')
cu_beziercurve_003.dimensions = '3D'
_sp = cu_beziercurve_003.splines.new('BEZIER'); _sp.bezier_points.add(4)
_sp.bezier_points.foreach_set('co', [-0.2609, -0.3636, 0.01475, -0.142, 0.2324, -0.3924, -0.04987, 0.3102, -0.8186, 0.1992, 0.3833, -1.039, 0.4109, 0.5994, -2.555])
_sp.bezier_points.foreach_set('handle_left', [-0.2435, -0.6526, -0.03372, -0.1074, 0.1217, -0.2207, -0.1218, 0.2671, -0.693, 0.1187, 0.3454, -0.9986, 0.4094, 0.5759, -2.383])
_sp.bezier_points.foreach_set('handle_right', [-0.2762, -0.1094, 0.05737, -0.1816, 0.359, -0.5888, 0.03727, 0.3624, -0.9707, 0.4501, 0.5015, -1.165, 0.4131, 0.6342, -2.809])
for _p, _l, _r in zip(_sp.bezier_points, ['ALIGNED', 'ALIGNED', 'ALIGNED', 'ALIGNED', 'ALIGNED'], ['ALIGNED', 'ALIGNED', 'ALIGNED', 'ALIGNED', 'ALIGNED']): _p.handle_left_type = _l; _p.handle_right_type = _r
_sp.order_u = 0
_sp.order_v = 0
cu_beziercurve_003.use_path = True
cu_beziercurve_003.use_path_clamp = True
cu_beziercurve_003.fill_mode = 'FULL'
cu_beziercurve_004 = bpy.data.curves.new('BezierCurve.004', 'CURVE')
cu_beziercurve_004.dimensions = '3D'
_sp = cu_beziercurve_004.splines.new('BEZIER'); _sp.bezier_points.add(4)
_sp.bezier_points.foreach_set('co', [-0.2609, -0.3636, 0.01475, -0.142, 0.05403, -0.3924, -0.04987, 0.2129, -0.8186, 0.1992, 0.3833, -1.039, 0.4109, 0.5994, -2.555])
_sp.bezier_points.foreach_set('handle_left', [-0.2435, -0.6526, -0.03372, -0.1074, -0.05667, -0.2207, -0.1218, 0.1698, -0.693, 0.1187, 0.3454, -0.9986, 0.4094, 0.5759, -2.383])
_sp.bezier_points.foreach_set('handle_right', [-0.2762, -0.1094, 0.05737, -0.1816, 0.1806, -0.5888, 0.03727, 0.2652, -0.9707, 0.4501, 0.5015, -1.165, 0.4131, 0.6342, -2.809])
for _p, _l, _r in zip(_sp.bezier_points, ['ALIGNED', 'ALIGNED', 'ALIGNED', 'ALIGNED', 'ALIGNED'], ['ALIGNED', 'ALIGNED', 'ALIGNED', 'ALIGNED', 'ALIGNED']): _p.handle_left_type = _l; _p.handle_right_type = _r
_sp.order_u = 0
_sp.order_v = 0
cu_beziercurve_004.use_path = True
cu_beziercurve_004.use_path_clamp = True
cu_beziercurve_004.fill_mode = 'FULL'

# ---- objects
ob_cube = bpy.data.objects.new('Cube', me_cube)
ob_cube_001 = bpy.data.objects.new('Cube.001', me_cube_001)
ob_plane = bpy.data.objects.new('Plane', me_plane)
ob_plane_001 = bpy.data.objects.new('Plane.001', me_plane_001)
ob_plane_002 = bpy.data.objects.new('Plane.002', me_plane_002)
ob_plane_004 = bpy.data.objects.new('Plane.004', me_plane_004)
ob_plane_005 = bpy.data.objects.new('Plane.005', me_plane_005)
ob_cube_002 = bpy.data.objects.new('Cube.002', me_cube_002)
ob_cube_003 = bpy.data.objects.new('Cube.003', me_cube_003)
ob_cube_004 = bpy.data.objects.new('Cube.004', me_cube_004)
ob_cube_005 = bpy.data.objects.new('Cube.005', me_cube_005)
ob_cube_006 = bpy.data.objects.new('Cube.006', me_cube_006)
ob_cube_007 = bpy.data.objects.new('Cube.007', me_cube_007)
ob_cube_008 = bpy.data.objects.new('Cube.008', me_cube_008)
ob_cube_009 = bpy.data.objects.new('Cube.009', me_cube_009)
ob_cube_010 = bpy.data.objects.new('Cube.010', me_cube_010)
ob_beziercurve = bpy.data.objects.new('BezierCurve', cu_beziercurve)
ob_circle = bpy.data.objects.new('Circle', me_circle)
ob_beziercurve_001 = bpy.data.objects.new('BezierCurve.001', cu_beziercurve_001)
ob_circle_001 = bpy.data.objects.new('Circle.001', me_circle_001)
ob_beziercurve_002 = bpy.data.objects.new('BezierCurve.002', cu_beziercurve_002)
ob_circle_002 = bpy.data.objects.new('Circle.002', me_circle_002)
ob_beziercurve_003 = bpy.data.objects.new('BezierCurve.003', cu_beziercurve_003)
ob_circle_003 = bpy.data.objects.new('Circle.003', me_circle_003)
ob_beziercurve_004 = bpy.data.objects.new('BezierCurve.004', cu_beziercurve_004)
ob_circle_004 = bpy.data.objects.new('Circle.004', me_circle_004)
ob_cube_011 = bpy.data.objects.new('Cube.011', me_cube_011)
ob_cube_012 = bpy.data.objects.new('Cube.012', me_cube_012)
ob_cube_013 = bpy.data.objects.new('Cube.013', me_cube_013)
ob_cube_014 = bpy.data.objects.new('Cube.014', me_cube_014)
ob_cube_015 = bpy.data.objects.new('Cube.015', me_cube_015)

# ---- transforms, parenting, visibility, modifiers, constraints
ob_cube.location = (0.0, 0.0, 0.0)
ob_cube.scale = (2.043, 2.079, 1.807)
ob_cube.lock_rotations_4d = False
ob_cube.empty_display_type = 'ARROWS'
ob_cube.lineart.crease_threshold = 0.0
_m = ob_cube.modifiers.new('Auto Smooth', 'NODES')
_m.node_group = ng_auto_smooth
_gi = [s.identifier for s in ng_auto_smooth.interface.items_tree if s.item_type == 'SOCKET' and s.in_out == 'INPUT']
_m[_gi[1]] = 0.5236  # Angle
ob_cube_001.location = (-1.118, 0.0, 0.0)
ob_cube_001.scale = (2.043, 2.079, 1.807)
ob_cube_001.lock_rotations_4d = False
ob_cube_001.empty_display_type = 'ARROWS'
ob_cube_001.lineart.crease_threshold = 0.0
_m = ob_cube_001.modifiers.new('Auto Smooth', 'NODES')
_m.node_group = ng_auto_smooth
_gi = [s.identifier for s in ng_auto_smooth.interface.items_tree if s.item_type == 'SOCKET' and s.in_out == 'INPUT']
_m[_gi[1]] = 0.5236  # Angle
ob_plane.location = (-1.145, 2.079, -1.063)
ob_plane.rotation_euler = (1.571, 0.7854, 0.0)
ob_plane.scale = (0.3946, 0.3946, 0.3946)
ob_plane.lineart.crease_threshold = 0.0
ob_plane_001.location = (0.05518, 2.079, -1.063)
ob_plane_001.rotation_euler = (1.571, 0.7854, 0.0)
ob_plane_001.scale = (0.3946, 0.3946, 0.3946)
ob_plane_001.lineart.crease_threshold = 0.0
ob_plane_002.location = (1.255, 2.079, -1.063)
ob_plane_002.rotation_euler = (1.571, 0.7854, 0.0)
ob_plane_002.scale = (0.3946, 0.3946, 0.3946)
ob_plane_002.lineart.crease_threshold = 0.0
ob_plane_004.location = (-0.5115, 2.079, 0.3173)
ob_plane_004.rotation_euler = (1.571, 0.7854, 0.0)
ob_plane_004.scale = (0.3946, 0.3946, 0.3946)
ob_plane_004.lineart.crease_threshold = 0.0
ob_plane_005.location = (0.6885, 2.079, 0.3173)
ob_plane_005.rotation_euler = (1.571, 0.7854, 0.0)
ob_plane_005.scale = (0.3946, 0.3946, 0.3946)
ob_plane_005.lineart.crease_threshold = 0.0
ob_cube_002.location = (1.474, -1.646, -3.239)
ob_cube_002.lineart.crease_threshold = 0.0
ob_cube_003.location = (1.238, 1.222, -2.926)
ob_cube_003.rotation_euler = (0.0, -0.0, 0.09291)
ob_cube_003.lineart.crease_threshold = 0.0
ob_cube_004.location = (2.465, 0.8924, -3.035)
ob_cube_004.rotation_euler = (0.0, -0.0, -0.1618)
ob_cube_004.scale = (0.4791, 0.4791, 0.4791)
ob_cube_004.lineart.crease_threshold = 0.0
ob_cube_005.location = (3.884, -4.034, -4.341)
ob_cube_005.rotation_euler = (0.0, -0.0, 0.1479)
ob_cube_005.scale = (0.5437, 0.5437, 0.5437)
ob_cube_005.lineart.crease_threshold = 0.0
ob_cube_006.location = (3.329, -1.456, -4.307)
ob_cube_006.rotation_euler = (0.0, -0.0, -0.08542)
ob_cube_006.scale = (0.367, 0.3245, 0.3245)
ob_cube_006.lineart.crease_threshold = 0.0
ob_cube_007.location = (-1.069, 2.818, -2.593)
ob_cube_007.rotation_euler = (0.0, -0.0, 0.3988)
ob_cube_007.scale = (1.0, 1.0, 0.8542)
ob_cube_007.lineart.crease_threshold = 0.0
ob_cube_008.location = (2.783, -3.978, -7.563)
ob_cube_008.rotation_euler = (0.0, -0.0, -0.1595)
ob_cube_008.scale = (1.0, 1.105, 1.0)
ob_cube_008.lineart.crease_threshold = 0.0
ob_cube_009.location = (3.452, 1.555, -7.099)
ob_cube_009.rotation_euler = (0.0, -0.0, 0.09291)
ob_cube_009.scale = (1.005, 1.46, 1.0)
ob_cube_009.lineart.crease_threshold = 0.0
ob_cube_010.location = (3.233, 3.729, -6.049)
ob_cube_010.rotation_euler = (0.0, -0.0, 0.1479)
ob_cube_010.scale = (0.7537, 0.6221, 0.6188)
ob_cube_010.lineart.crease_threshold = 0.0
ob_beziercurve.location = (-0.02951, 4.089, -1.078)
ob_beziercurve.scale = (4.154, 4.154, 4.154)
ob_beziercurve.lineart.crease_threshold = 0.0
ob_circle.location = (-0.02951, 4.089, -1.078)
ob_circle.rotation_euler = (1.571, -0.0, 0.0)
ob_circle.scale = (0.4792, 0.4792, 0.4792)
ob_circle.lineart.crease_threshold = 0.0
_m = ob_circle.modifiers.new('Curve', 'CURVE')
_m.object = ob_beziercurve
_m = ob_circle.modifiers.new('Array', 'ARRAY')
_m.relative_offset_displace = (0.0, 0.0, 0.0)
ob_beziercurve_001.location = (1.096, 4.089, -1.078)
ob_beziercurve_001.scale = (4.154, 4.154, 4.154)
ob_beziercurve_001.lineart.crease_threshold = 0.0
ob_circle_001.location = (1.096, 4.089, -1.078)
ob_circle_001.rotation_euler = (1.571, -0.0, 0.0)
ob_circle_001.scale = (0.4792, 0.4792, 0.4792)
ob_circle_001.lineart.crease_threshold = 0.0
_m = ob_circle_001.modifiers.new('Curve', 'CURVE')
_m.object = ob_beziercurve_001
_m = ob_circle_001.modifiers.new('Array', 'ARRAY')
_m.relative_offset_displace = (0.0, 0.0, 0.0)
ob_beziercurve_002.location = (2.053, 4.089, -1.031)
ob_beziercurve_002.rotation_euler = (0.0, -0.0, 0.1468)
ob_beziercurve_002.scale = (4.154, 4.154, 4.154)
ob_beziercurve_002.lineart.crease_threshold = 0.0
ob_circle_002.location = (2.053, 4.089, -1.031)
ob_circle_002.rotation_euler = (1.571, -0.0, 0.1468)
ob_circle_002.scale = (0.4792, 0.4792, 0.4792)
ob_circle_002.lineart.crease_threshold = 0.0
_m = ob_circle_002.modifiers.new('Curve', 'CURVE')
_m.object = ob_beziercurve_002
_m = ob_circle_002.modifiers.new('Array', 'ARRAY')
_m.relative_offset_displace = (0.0, 0.0, 0.0)
ob_beziercurve_003.location = (0.5525, 4.089, 0.3326)
ob_beziercurve_003.scale = (4.154, 4.154, 4.154)
ob_beziercurve_003.lineart.crease_threshold = 0.0
ob_circle_003.location = (0.5525, 4.089, 0.3326)
ob_circle_003.rotation_euler = (1.571, -0.0, 0.0)
ob_circle_003.scale = (0.4792, 0.4792, 0.4792)
ob_circle_003.lineart.crease_threshold = 0.0
_m = ob_circle_003.modifiers.new('Curve', 'CURVE')
_m.object = ob_beziercurve_003
_m = ob_circle_003.modifiers.new('Array', 'ARRAY')
_m.relative_offset_displace = (0.0, 0.0, 0.0)
ob_beziercurve_004.location = (1.707, 4.089, 0.3326)
ob_beziercurve_004.scale = (4.154, 4.154, 4.154)
ob_beziercurve_004.lineart.crease_threshold = 0.0
ob_circle_004.location = (1.707, 4.089, 0.3326)
ob_circle_004.rotation_euler = (1.571, -0.0, 0.0)
ob_circle_004.scale = (0.4792, 0.4792, 0.4792)
ob_circle_004.lineart.crease_threshold = 0.0
_m = ob_circle_004.modifiers.new('Curve', 'CURVE')
_m.object = ob_beziercurve_004
_m = ob_circle_004.modifiers.new('Array', 'ARRAY')
_m.relative_offset_displace = (0.0, 0.0, 0.0)
ob_cube_011.location = (5.163, 0.818, -9.345)
ob_cube_011.rotation_euler = (0.0, -0.0, 0.2242)
ob_cube_011.scale = (0.995, 1.151, 1.0)
ob_cube_011.lineart.crease_threshold = 0.0
ob_cube_012.location = (5.216, -2.383, -7.82)
ob_cube_012.rotation_euler = (0.0, -0.0, -0.1618)
ob_cube_012.scale = (0.4843, 0.647, 0.4791)
ob_cube_012.lineart.crease_threshold = 0.0
ob_cube_013.location = (0.0, 0.0, 0.0)
ob_cube_013.scale = (2.043, 2.079, 1.807)
ob_cube_013.lock_rotations_4d = False
ob_cube_013.empty_display_type = 'ARROWS'
ob_cube_013.lineart.crease_threshold = 0.0
_m = ob_cube_013.modifiers.new('Auto Smooth', 'NODES')
_m.node_group = ng_auto_smooth
_gi = [s.identifier for s in ng_auto_smooth.interface.items_tree if s.item_type == 'SOCKET' and s.in_out == 'INPUT']
_m[_gi[1]] = 0.5236  # Angle
ob_cube_014.location = (0.0, 0.0, 0.0)
ob_cube_014.scale = (2.043, 2.079, 1.807)
ob_cube_014.lock_rotations_4d = False
ob_cube_014.empty_display_type = 'ARROWS'
ob_cube_014.lineart.crease_threshold = 0.0
_m = ob_cube_014.modifiers.new('Auto Smooth', 'NODES')
_m.node_group = ng_auto_smooth
_gi = [s.identifier for s in ng_auto_smooth.interface.items_tree if s.item_type == 'SOCKET' and s.in_out == 'INPUT']
_m[_gi[1]] = 0.5236  # Angle
ob_cube_015.location = (0.0, 0.0, 0.0)
ob_cube_015.scale = (2.043, 2.079, 1.807)
ob_cube_015.lock_rotations_4d = False
ob_cube_015.empty_display_type = 'ARROWS'
ob_cube_015.lineart.crease_threshold = 0.0
_m = ob_cube_015.modifiers.new('Auto Smooth', 'NODES')
_m.node_group = ng_auto_smooth
_gi = [s.identifier for s in ng_auto_smooth.interface.items_tree if s.item_type == 'SOCKET' and s.in_out == 'INPUT']
_m[_gi[1]] = 0.5236  # Angle

# ---- collection membership
col_collection.objects.link(ob_cube)
col_collection.objects.link(ob_cube_001)
col_collection.objects.link(ob_plane)
col_collection.objects.link(ob_plane_001)
col_collection.objects.link(ob_plane_002)
col_collection.objects.link(ob_plane_004)
col_collection.objects.link(ob_plane_005)
col_collection.objects.link(ob_cube_002)
col_collection.objects.link(ob_cube_003)
col_collection.objects.link(ob_cube_004)
col_collection.objects.link(ob_cube_005)
col_collection.objects.link(ob_cube_006)
col_collection.objects.link(ob_cube_007)
col_collection.objects.link(ob_cube_008)
col_collection.objects.link(ob_cube_009)
col_collection.objects.link(ob_cube_010)
col_collection.objects.link(ob_beziercurve)
col_collection.objects.link(ob_circle)
col_collection.objects.link(ob_beziercurve_001)
col_collection.objects.link(ob_circle_001)
col_collection.objects.link(ob_beziercurve_002)
col_collection.objects.link(ob_circle_002)
col_collection.objects.link(ob_beziercurve_003)
col_collection.objects.link(ob_circle_003)
col_collection.objects.link(ob_beziercurve_004)
col_collection.objects.link(ob_circle_004)
col_collection.objects.link(ob_cube_011)
col_collection.objects.link(ob_cube_012)
col_collection.objects.link(ob_cube_013)
col_collection.objects.link(ob_cube_014)
col_collection.objects.link(ob_cube_015)

# ---- scene / render settings (as saved in the file)
scene.frame_start = 1; scene.frame_end = 250; scene.frame_set(1)
scene.render.engine = 'BLENDER_EEVEE_NEXT'
scene.cycles.use_denoising = False
scene.cycles.samples = 128
scene.cycles.sampling_pattern = 'TABULATED_SOBOL'
scene.cycles.use_adaptive_sampling = False
scene.cycles.use_light_tree = False
scene.view_settings.view_transform = 'Filmic'
bpy.context.view_layer.update()

# ---- added for rendering (the .blend has no active camera and no usable light): camera, sun
cam_auto = bpy.data.cameras.new('AutoCamera')
cam_auto.lens = 50.0
cam_auto.sensor_width = 36.0
cam_auto.clip_end = 1000.0
ob_auto_camera = bpy.data.objects.new('AutoCamera', cam_auto)
scene.collection.objects.link(ob_auto_camera)
ob_auto_camera.location = (29.3042, -32.1645, 17.1445)
ob_auto_camera.rotation_euler = (1.09748, -7.21219e-08, 0.694738)
scene.camera = ob_auto_camera
light_auto_sun = bpy.data.lights.new('AutoSun', 'SUN')
light_auto_sun.energy = 3.0
light_auto_sun.angle = 0.0523599
ob_auto_sun = bpy.data.objects.new('AutoSun', light_auto_sun)
scene.collection.objects.link(ob_auto_sun)
ob_auto_sun.rotation_euler = (0.872665, 0.174533, 0.523599)
bpy.context.view_layer.update()
